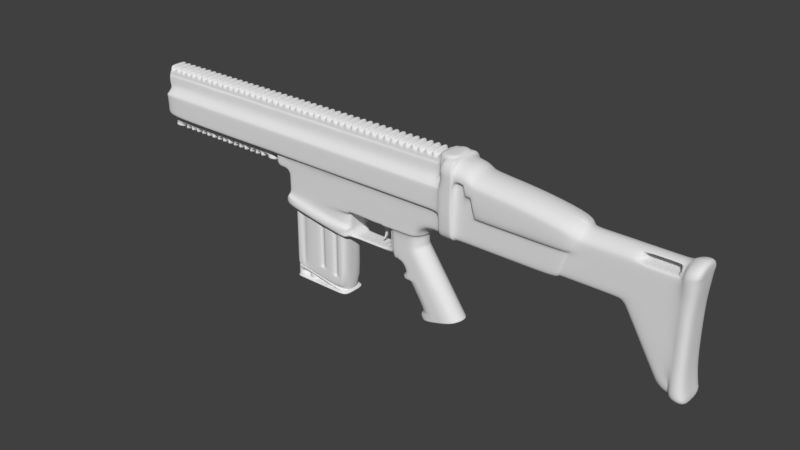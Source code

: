 # Source: Scar-H.blend  (saved by Blender 2.79.0; exported with 4.5.12 LTS)
import bpy
from mathutils import Matrix  # noqa: F401  (used for matrix-valued properties, if any)

bpy.ops.wm.read_factory_settings(use_empty=True)
scene = bpy.context.scene
scene.name = 'Scene'

# ---- collections
col_collection_1 = bpy.data.collections.new('Collection 1'); scene.collection.children.link(col_collection_1)

# ---- node groups
ng_auto_smooth = bpy.data.node_groups.new('Auto Smooth', 'GeometryNodeTree')
_s = ng_auto_smooth.interface.new_socket(name='Geometry', in_out='OUTPUT', socket_type='NodeSocketGeometry')
_s = ng_auto_smooth.interface.new_socket(name='Geometry', in_out='INPUT', socket_type='NodeSocketGeometry')
_s = ng_auto_smooth.interface.new_socket(name='Angle', in_out='INPUT', socket_type='NodeSocketFloat')
_s.subtype = 'ANGLE'
_s.min_value = 0.0
_s.max_value = 3.142
ng_auto_smooth.is_modifier = True
_N = ng_auto_smooth.nodes; _L = ng_auto_smooth.links
n0 = _N.new('NodeGroupOutput'); n0.name = 'Group Output'; n0.location = (480, -100)
n1 = _N.new('NodeGroupInput'); n1.name = 'Group Input'; n1.location = (-420, -300)
n2 = _N.new('NodeGroupInput'); n2.name = 'Group Input.001'; n2.location = (-60, -100)
n3 = _N.new('GeometryNodeSetShadeSmooth'); n3.name = 'Set Shade Smooth'; n3.location = (120, -100)
n3.domain = 'EDGE'
n4 = _N.new('GeometryNodeSetShadeSmooth'); n4.name = 'Set Shade Smooth.001'; n4.location = (300, -100)
n5 = _N.new('GeometryNodeInputMeshEdgeAngle'); n5.name = 'Edge Angle'; n5.location = (-420, -220)
n6 = _N.new('GeometryNodeInputEdgeSmooth'); n6.name = 'Is Edge Smooth'; n6.location = (-60, -160)
n7 = _N.new('GeometryNodeInputShadeSmooth'); n7.name = 'Is Face Smooth'; n7.location = (-240, -340)
n8 = _N.new('FunctionNodeBooleanMath'); n8.name = 'Boolean Math'; n8.location = (-60, -220)
n9 = _N.new('FunctionNodeCompare'); n9.name = 'Compare'; n9.location = (-240, -180)
n9.operation = 'LESS_EQUAL'
_L.new(n5.outputs[0], n9.inputs[0])
_L.new(n4.outputs[0], n0.inputs[0])
_L.new(n1.outputs[1], n9.inputs[1])
_L.new(n9.outputs[0], n8.inputs[0])
_L.new(n7.outputs[0], n8.inputs[1])
_L.new(n2.outputs[0], n3.inputs[0])
_L.new(n6.outputs[0], n3.inputs[1])
_L.new(n3.outputs[0], n4.inputs[0])
_L.new(n8.outputs[0], n3.inputs[2])
n0.is_active_output = True

# ---- world
world_world = bpy.data.worlds.new('World'); scene.world = world_world
world_world.color = (0.05088, 0.05088, 0.05088)
world_world.use_sun_shadow = False
world_world.sun_shadow_jitter_overblur = 0.0
world_world.cycles.sampling_method = 'MANUAL'

# ---- meshes
me_cylinder_008 = bpy.data.meshes.new('Cylinder.008')
me_cylinder_008.from_pydata([(-0.2671, -0.003227, 0.0001502), (0.08729, -0.03373, 6.346e-05), (-0.2671, -0.02951, -0.04567), (0.08729, -0.04483, -0.01929), (-0.2671, -0.08232, -0.04582), (0.08729, -0.06715, -0.01936), (-0.2671, -0.1089, -0.0001502), (0.08729, -0.07836, -6.346e-05), (-0.2671, -0.08258, 0.04567), (0.08729, -0.06726, 0.01929), (-0.2671, -0.02977, 0.04582), (0.08729, -0.04494, 0.01936), (-0.3141, -0.01822, 0.0001076), (-0.3141, -0.03704, -0.0327), (-0.3141, -0.07486, -0.03281), (-0.3141, -0.09386, -0.0001076), (-0.3141, -0.07505, 0.0327), (-0.3141, -0.03723, 0.03281), (-0.496, -0.0282, 7.92e-05), (-0.496, -0.04205, -0.02408), (-0.496, -0.0699, -0.02415), (-0.496, -0.08389, -7.921e-05), (-0.496, -0.07004, 0.02408), (-0.496, -0.04219, 0.02415), (-0.5833, -0.05604, -3.696e-09), (0.08729, -0.05604, 4.321e-09), (-0.5749, -0.05412, 5.468e-06), (-0.5749, -0.05509, 0.001669), (-0.5749, -0.05701, 0.001663), (-0.5749, -0.05797, -5.475e-06), (-0.5749, -0.057, -0.001669), (-0.5749, -0.05508, -0.001663), (0.04579, 0.002794, 0.0001674), (0.07072, 0.002794, 0.0001674), (0.07072, -0.02648, -0.05087), (0.04579, -0.02648, -0.05087), (0.07072, -0.08532, -0.05104), (0.04579, -0.08532, -0.05104), (0.07072, -0.1149, -0.0001674), (0.04579, -0.1149, -0.0001674), (0.07072, -0.08561, 0.05087), (0.04579, -0.08561, 0.05087), (0.07072, -0.02677, 0.05104), (0.04579, -0.02677, 0.05104), (0.04579, -0.006378, 0.0001413), (0.07072, -0.006378, 0.0001413), (0.07072, -0.03109, -0.04294), (0.04579, -0.03109, -0.04294), (0.07072, -0.08075, -0.04308), (0.04579, -0.08075, -0.04308), (0.07072, -0.1057, -0.0001413), (0.04579, -0.1057, -0.0001413), (0.07072, -0.081, 0.04294), (0.04579, -0.081, 0.04294), (0.07072, -0.03133, 0.04308), (0.04579, -0.03133, 0.04308), (0.08729, -0.02648, -0.05087), (0.08729, 0.002794, 0.0001674), (0.08729, -0.08532, -0.05104), (0.08729, -0.1149, -0.0001673), (0.08729, -0.08561, 0.05087), (0.08729, -0.02677, 0.05104), (0.08729, -0.04713, -0.01534), (0.08729, -0.0383, 5.048e-05), (0.08729, -0.06487, -0.0154), (0.08729, -0.07379, -5.047e-05), (0.08729, -0.06496, 0.01534), (0.08729, -0.04721, 0.0154), (0.08136, -0.04483, -0.01929), (0.08136, -0.03373, 6.346e-05), (0.08136, -0.06715, -0.01936), (0.08136, -0.07836, -6.346e-05), (0.08136, -0.06726, 0.01929), (0.08136, -0.04494, 0.01936), (0.08136, -0.04713, -0.01534), (0.08136, -0.0383, 5.048e-05), (0.08136, -0.06487, -0.0154), (0.08136, -0.07379, -5.047e-05), (0.08136, -0.06496, 0.01534), (0.08136, -0.04721, 0.0154), (-0.393, -0.03866, 0.03032), (-0.393, -0.07361, 0.03022), (-0.393, -0.09099, -9.941e-05), (-0.393, -0.07343, -0.03032), (-0.393, -0.03848, -0.03022), (-0.393, -0.02109, 9.94e-05)], [], [(33, 57, 56, 34), (37, 39, 6, 4), (41, 43, 10, 8), (38, 59, 60, 40), (43, 32, 0, 10), (64, 62, 25), (2, 4, 14, 13), (35, 37, 4, 2), (81, 80, 23, 22), (8, 10, 17, 16), (0, 2, 13, 12), (4, 6, 15, 14), (10, 0, 12, 17), (6, 8, 16, 15), (27, 26, 24), (83, 82, 21, 20), (85, 84, 19, 18), (80, 85, 18, 23), (82, 81, 22, 21), (84, 83, 20, 19), (29, 28, 24), (31, 30, 24), (28, 27, 24), (30, 29, 24), (26, 31, 24), (67, 66, 25), (62, 63, 25), (65, 64, 25), (63, 67, 25), (66, 65, 25), (18, 19, 31, 26), (20, 21, 29, 30), (22, 23, 27, 28), (19, 20, 30, 31), (21, 22, 28, 29), (23, 18, 26, 27), (56, 58, 36, 34), (43, 41, 53, 55), (61, 57, 33, 42), (34, 36, 48, 46), (6, 39, 41, 8), (35, 32, 44, 47), (60, 61, 42, 40), (32, 43, 55, 44), (58, 59, 38, 36), (40, 42, 54, 52), (0, 32, 35, 2), (39, 37, 49, 51), (46, 48, 49, 47), (54, 45, 44, 55), (51, 50, 52, 53), (52, 54, 55, 53), (48, 50, 51, 49), (44, 45, 46, 47), (41, 39, 51, 53), (33, 34, 46, 45), (37, 35, 47, 49), (36, 38, 50, 48), (38, 40, 52, 50), (42, 33, 45, 54), (1, 3, 56, 57), (3, 5, 58, 56), (5, 7, 59, 58), (7, 9, 60, 59), (9, 11, 61, 60), (11, 1, 57, 61), (63, 62, 74, 75), (1, 11, 73, 69), (65, 66, 78, 77), (5, 3, 68, 70), (11, 9, 72, 73), (64, 65, 77, 76), (75, 74, 68, 69), (74, 76, 70, 68), (76, 77, 71, 70), (77, 78, 72, 71), (78, 79, 73, 72), (79, 75, 69, 73), (7, 5, 70, 71), (66, 67, 79, 78), (62, 64, 76, 74), (9, 7, 71, 72), (67, 63, 75, 79), (3, 1, 69, 68), (13, 14, 83, 84), (15, 16, 81, 82), (17, 12, 85, 80), (12, 13, 84, 85), (14, 15, 82, 83), (16, 17, 80, 81)])
me_cylinder_008.polygons.foreach_set('use_smooth', [True] * 90)
me_cylinder_008.use_remesh_preserve_volume = False
me_cylinder_008.use_remesh_preserve_attributes = False
me_cylinder_008.use_mirror_vertex_groups = False
me_cylinder_008.update()
me_cube = bpy.data.meshes.new('Cube')
me_cube.from_pydata([(-0.3638, -0.1475, -0.7249), (-0.3178, -0.1475, -0.7527), (-0.3159, -0.1475, -0.7336), (-0.3199, -0.1399, -0.7312), (-0.3638, -0.1475, -0.8669), (-0.3178, -0.1475, -0.8669), (-0.1969, -0.1475, -0.7551), (-0.3548, -0.1399, -0.7249), (-0.1925, -0.1399, -0.7543), (-0.3638, 0.0, -0.7249), (-0.3638, 0.0, -0.8669), (-0.3106, -0.1607, -0.8669), (-0.3775, -0.1607, -0.8669), (-0.3178, -0.07373, -0.8669), (-0.3178, -0.07373, -0.7527), (0.2531, -0.1475, -0.8527), (0.3602, -0.1475, -0.8556), (-0.3182, -0.1399, -0.7264), (-0.3556, -0.1399, -0.7197), (-0.1916, -0.1399, -0.7492), (-0.3775, 0.0, -0.8669), (-0.3775, -0.1607, -0.8908), (-0.3106, -0.1607, -0.8908), (0.2531, -0.1475, -0.8669), (0.2385, -0.1607, -0.8669), (0.2531, -0.07373, -0.8527), (0.2531, -0.07373, -0.8669), (0.3492, -0.1399, -0.852), (0.3602, -0.1475, -0.8669), (-0.3548, 0.0, -0.7249), (-0.3124, -0.1475, -0.724), (-0.3556, 0.0, -0.7196), (0.3484, -0.1399, -0.8467), (-0.1952, -0.1475, -0.7451), (-0.3775, 0.0, -0.8908), (0.2385, -0.1607, -0.8908), (-0.3178, 0.0, -0.8908), (0.3736, -0.1607, -0.8669), (0.3602, 0.0, -0.8669), (0.3492, 0.0, -0.8519), (0.3484, 0.0, -0.8466), (0.3602, -0.1475, -0.8453), (0.3736, -0.1607, -0.8908), (0.2385, 0.0, -0.8908), (0.3736, 0.0, -0.8669), (0.3602, 0.0, -0.8556), (0.3602, 0.0, -0.8453), (0.3602, -0.1475, 0.2056), (0.2498, -0.1475, -0.01357), (0.2526, -0.1475, -0.02128), (0.2453, -0.1475, -0.684), (0.2377, -0.1475, -0.6898), (0.228, -0.1475, -0.6942), (0.2196, -0.1475, -0.695), (0.2112, -0.1475, -0.6942), (0.2014, -0.1475, -0.6898), (0.1938, -0.1475, -0.684), (0.1893, -0.1475, -0.6771), (0.1865, -0.1475, -0.6694), (0.1855, -0.1475, -0.6613), (0.06219, -0.1475, -0.6185), (0.04635, -0.1475, -0.647), (0.03657, -0.1475, -0.6513), (0.02817, -0.1475, -0.6521), (0.01977, -0.1475, -0.6513), (0.00999, -0.1475, -0.647), (-0.002108, -0.1475, -0.6343), (-0.0049, -0.1475, -0.6266), (-0.005847, -0.1475, -0.6185), (0.3736, 0.0, -0.8908), (-0.3015, -0.1475, 0.2056), (-0.3852, 0.0, 0.04956), (-0.3477, 0.0, 0.2056), (0.3602, 0.0, 0.2056), (-0.2057, -0.1475, 0.2056), (0.00999, -0.1475, -0.0008866), (0.01977, -0.1475, 0.003458), (0.02817, -0.1475, 0.00427), (0.03657, -0.1475, 0.003458), (0.04635, -0.1475, -0.0008865), (0.05395, -0.1475, -0.006661), (0.1865, -0.1475, -0.02128), (0.1893, -0.1475, -0.01357), (0.1938, -0.1475, -0.006661), (0.2014, -0.1475, -0.0008865), (0.2112, -0.1475, 0.003458), (0.2196, -0.1475, 0.00427), (0.228, -0.1475, 0.003458), (0.2377, -0.1475, -0.0008866), (0.2453, -0.1475, -0.006661), (-0.237, -0.1287, 0.2056), (-0.2703, -0.1287, 0.2056), (-0.1028, -0.07247, -0.8669), (-0.1028, -0.07247, -0.7636), (-0.1217, -0.1173, -0.7636), (-0.1217, -0.1173, -0.8669), (-0.1667, -0.1356, -0.7636), (-0.1667, -0.1356, -0.8669), (-0.2115, -0.1168, -0.7636), (-0.2115, -0.1168, -0.8669), (-0.2299, -0.07173, -0.7636), (-0.2299, -0.07173, -0.8669), (0.1831, -0.07247, -0.8669), (0.1831, -0.07247, -0.8125), (0.1642, -0.1173, -0.8125), (0.1642, -0.1173, -0.8669), (0.1192, -0.1356, -0.8125), (0.1192, -0.1356, -0.8669), (0.07439, -0.1168, -0.8125), (0.07439, -0.1168, -0.8669), (0.05604, -0.07173, -0.8125), (0.05604, -0.07173, -0.8669), (0.2384, -0.1287, -0.0294), (0.2196, -0.1237, -0.0294), (0.2196, -0.1237, -0.6613), (0.238, -0.1296, -0.02128), (0.2196, -0.1246, -0.02128), (0.2536, -0.1475, -0.0294), (0.2196, -0.1246, -0.6694), (0.238, -0.1296, -0.6694), (0.2007, -0.1287, -0.0294), (0.2011, -0.1296, -0.02128), (0.2366, -0.132, -0.01357), (0.2196, -0.1274, -0.01357), (0.2526, -0.1475, -0.6694), (0.2196, -0.1274, -0.6771), (0.2366, -0.132, -0.6771), (0.2011, -0.1296, -0.6694), (0.1855, -0.1475, -0.0294), (0.2025, -0.132, -0.01357), (0.2343, -0.1359, -0.006661), (0.2196, -0.1319, -0.006661), (0.2498, -0.1475, -0.6771), (0.2196, -0.1319, -0.684), (0.2343, -0.1359, -0.684), (0.2025, -0.132, -0.6771), (0.2048, -0.1359, -0.006661), (0.2313, -0.141, -0.0008866), (0.2196, -0.1379, -0.0008865), (0.2196, -0.1379, -0.6898), (0.2313, -0.141, -0.6898), (0.2048, -0.1359, -0.684), (0.2078, -0.141, -0.0008865), (0.2078, -0.141, -0.6898), (0.02817, -0.1237, -0.0294), (0.04705, -0.1287, -0.0294), (0.009287, -0.1287, -0.0294), (0.009287, -0.1287, -0.6185), (0.04658, -0.1296, -0.02128), (0.02817, -0.1246, -0.02128), (0.06219, -0.1475, -0.0294), (0.02817, -0.1246, -0.6266), (0.04658, -0.1296, -0.6266), (-0.005847, -0.1475, -0.0294), (0.00976, -0.1296, -0.02128), (0.00976, -0.1296, -0.6266), (0.04519, -0.132, -0.01357), (0.02817, -0.1274, -0.01357), (0.06124, -0.1475, -0.02128), (0.06124, -0.1475, -0.6266), (0.02817, -0.1274, -0.6343), (0.04519, -0.132, -0.6343), (-0.0049, -0.1475, -0.02128), (0.01116, -0.132, -0.01357), (0.01116, -0.132, -0.6343), (0.04294, -0.1359, -0.006661), (0.02817, -0.1319, -0.006661), (0.05845, -0.1475, -0.01357), (0.05845, -0.1475, -0.6343), (0.02817, -0.1319, -0.6412), (0.04294, -0.1359, -0.6412), (-0.002108, -0.1475, -0.01357), (0.01341, -0.1359, -0.006661), (0.01341, -0.1359, -0.6412), (0.03995, -0.141, -0.0008865), (0.02817, -0.1379, -0.0008865), (0.05395, -0.1475, -0.6412), (0.02817, -0.1379, -0.647), (0.03995, -0.141, -0.647), (0.002389, -0.1475, -0.006661), (0.002389, -0.1475, -0.6412), (0.01639, -0.141, -0.0008866), (0.01639, -0.141, -0.647), (0.1063, -0.1475, -0.7995), (0.1206, -0.1475, 0.2056), (-0.3638, -0.07797, -0.2032), (-0.2048, -0.1475, -0.7379), (-0.237, -0.1287, -0.7323), (-0.3006, -0.1475, -0.7208), (-0.2703, -0.1287, -0.7263), (0.2384, -0.1287, -0.6613), (0.2536, -0.1475, -0.6613), (0.2007, -0.1287, -0.6613), (0.02817, -0.1237, -0.6185), (0.04705, -0.1287, -0.6185), (-0.3638, 0.0, -0.2032), (-0.3638, -0.1475, -0.7147), (-0.3638, -0.1475, 0.2056), (-0.3638, 0.0, -0.7147), (-0.3638, -0.07797, 0.2056), (-0.3852, -0.04332, 0.04956), (-0.3852, -0.04332, 0.2056), (-0.3852, -0.07797, 0.2056), (-0.3852, -0.07797, -0.2032), (-0.3852, 0.0, -0.2032), (-0.3961, 0.0, 0.2056), (-0.3961, 0.0, 0.04956), (-0.3961, -0.04332, 0.2056), (-0.3961, -0.04332, 0.04956), (-0.3852, -0.04332, 0.1168), (-0.3852, -0.04332, 0.1383), (-0.3961, -0.04332, 0.1168), (-0.3961, -0.04332, 0.1383), (-0.3888, 0.0, 0.04956), (-0.3909, -0.04332, 0.1168), (-0.3909, -0.04332, 0.1383), (-0.3961, 0.0, 0.1168), (-0.3961, 0.0, 0.1383), (-0.3909, 0.0, 0.1168), (-0.3909, 0.0, 0.1383), (0.3435, 0.0, 0.2056), (-0.3477, -0.1189, 0.2056), (-0.3477, 0.0, -0.7034), (-0.1629, -0.1189, 0.2056), (0.3435, -0.1189, 0.2056), (-0.3477, -0.1189, -0.7034), (-0.1629, -0.1189, -0.7034), (0.3435, 0.0, -0.7034), (0.3435, -0.1189, -0.7034), (-0.3638, -0.1144, -0.7147)], [], [(0, 1, 2), (2, 3, 7, 0), (0, 4, 5, 1), (2, 1, 6), (3, 2, 6, 8), (4, 0, 9, 10), (11, 5, 4, 12), (1, 5, 13, 14), (1, 15, 16, 6), (17, 18, 7, 3), (19, 17, 3, 8), (4, 10, 20, 12), (11, 12, 21, 22), (23, 5, 11, 24), (15, 1, 14, 25), (5, 23, 26, 13), (25, 14, 13, 26), (8, 6, 16, 27), (23, 28, 16, 15), (29, 9, 0, 7), (17, 30, 196, 18), (18, 31, 29, 7), (32, 19, 8, 27), (12, 20, 34, 21), (24, 11, 22, 35), (34, 36, 22, 21), (23, 24, 37, 28), (23, 15, 25, 26), (28, 38, 45, 16), (27, 16, 45, 39), (30, 17, 19, 33), (18, 196, 229), (32, 27, 39, 40), (33, 19, 32, 41, 183), (37, 24, 35, 42), (36, 43, 35, 22), (28, 37, 44, 38), (30, 33, 186, 188), (30, 188, 196), (40, 46, 41, 32), (44, 37, 42, 69), (43, 69, 42, 35), (188, 70, 197, 196), (195, 185, 203, 204), (189, 188, 186, 187), (187, 186, 74, 90), (188, 189, 91, 70), (224, 220, 227, 228), (187, 90, 91, 189), (74, 184, 223), (223, 224, 228, 226), (112, 115, 116, 113), (190, 114, 118, 119), (117, 49, 115, 112), (113, 116, 121, 120), (115, 122, 123, 116), (191, 190, 119, 124), (119, 118, 125, 126), (114, 192, 127, 118), (49, 48, 122, 115), (120, 121, 81, 128), (116, 123, 129, 121), (122, 130, 131, 123), (124, 119, 126, 132), (126, 125, 133, 134), (118, 127, 135, 125), (192, 59, 58, 127), (48, 89, 130, 122), (121, 129, 82, 81), (123, 131, 136, 129), (130, 137, 138, 131), (132, 126, 134, 50), (134, 133, 139, 140), (125, 135, 141, 133), (127, 58, 57, 135), (89, 88, 137, 130), (129, 136, 83, 82), (131, 138, 142, 136), (137, 87, 86, 138), (51, 50, 134, 140), (140, 139, 53, 52), (133, 141, 143, 139), (135, 57, 56, 141), (88, 87, 137), (84, 83, 136, 142), (138, 86, 85, 142), (52, 51, 140), (139, 143, 54, 53), (56, 55, 143, 141), (47, 89, 48), (85, 84, 142), (186, 180, 66), (55, 54, 143), (47, 88, 89), (65, 180, 186), (144, 145, 148, 149), (193, 151, 152, 194), (146, 144, 149, 154), (147, 155, 151, 193), (149, 148, 156, 157), (145, 150, 158, 148), (194, 152, 159, 60), (151, 160, 161, 152), (153, 146, 154, 162), (68, 67, 155, 147), (154, 149, 157, 163), (155, 164, 160, 151), (157, 156, 165, 166), (148, 158, 167, 156), (152, 161, 168, 159), (160, 169, 170, 161), (48, 49, 47), (162, 154, 163, 171), (67, 66, 164, 155), (163, 157, 166, 172), (164, 173, 169, 160), (166, 165, 174, 175), (156, 167, 80, 165), (49, 117, 47), (76, 74, 75), (161, 170, 176, 168), (169, 177, 178, 170), (75, 74, 179), (171, 179, 74), (171, 163, 172, 179), (66, 180, 173, 164), (172, 166, 175, 181), (173, 182, 177, 169), (175, 174, 78, 77), (80, 79, 174, 165), (162, 171, 74), (153, 162, 74), (61, 176, 170, 178), (177, 63, 62, 178), (184, 79, 80), (80, 167, 82, 83), (75, 179, 172, 181), (180, 65, 182, 173), (181, 175, 77, 76), (182, 64, 63, 177), (79, 78, 174), (158, 81, 82, 167), (150, 128, 81, 158), (62, 61, 178), (62, 63, 186, 33, 183), (60, 59, 128, 150), (76, 75, 181), (65, 64, 182), (183, 61, 62), (68, 186, 67), (66, 67, 186), (92, 93, 94, 95), (95, 94, 96, 97), (97, 96, 98, 99), (99, 98, 100, 101), (102, 103, 104, 105), (105, 104, 106, 107), (107, 106, 108, 109), (109, 108, 110, 111), (87, 88, 47), (87, 47, 86), (74, 76, 77), (59, 60, 159, 58), (58, 159, 168, 57), (176, 183, 168), (176, 61, 183), (65, 186, 64), (191, 124, 41), (124, 132, 41), (132, 50, 41), (50, 51, 41), (51, 52, 41), (52, 53, 41), (186, 63, 64), (78, 184, 74, 77), (53, 54, 183, 41), (86, 47, 184, 85), (184, 78, 79), (184, 80, 83), (85, 184, 84), (84, 184, 83), (54, 55, 183), (55, 56, 183), (168, 183, 57), (183, 56, 57), (47, 117, 191, 41), (74, 186, 68, 153), (153, 68, 147, 146), (145, 194, 60, 150), (146, 147, 193, 144), (144, 193, 194, 145), (120, 128, 59, 192), (113, 120, 192, 114), (117, 112, 190, 191), (112, 113, 114, 190), (185, 199, 202, 203), (199, 185, 229, 196, 197), (213, 200, 208, 206), (199, 72, 201), (203, 209, 200), (200, 71, 204, 203), (202, 199, 201), (212, 207, 205, 217), (215, 201, 207, 212), (200, 214, 211, 208), (215, 212, 217, 219), (208, 211, 216, 206), (214, 215, 219, 218), (210, 209, 203, 202), (201, 210, 202), (209, 210, 215, 214), (200, 209, 214), (210, 201, 215), (71, 200, 213), (211, 214, 218, 216), (197, 70, 221), (46, 73, 47, 41), (227, 222, 226, 228), (47, 224, 184), (221, 91, 90, 223), (47, 73, 220, 224), (72, 221, 225, 222), (70, 91, 221), (201, 72, 205, 207), (72, 199, 221), (199, 197, 221), (221, 223, 226, 225), (222, 225, 226), (224, 223, 184), (90, 74, 223), (185, 195, 198, 229), (31, 18, 229, 198)])
me_cube.polygons.foreach_set('use_smooth', [True] * 232)
_k = {(92, 93): 1.0, (93, 94): 1.0, (92, 95): 1.0, (94, 96): 1.0, (95, 97): 1.0, (96, 98): 1.0, (97, 99): 1.0, (98, 100): 1.0, (100, 101): 1.0, (99, 101): 1.0, (102, 103): 1.0, (103, 104): 1.0, (102, 105): 1.0, (104, 106): 1.0, (105, 107): 1.0, (106, 108): 1.0, (107, 109): 1.0, (108, 110): 1.0, (110, 111): 1.0, (109, 111): 1.0}
me_cube.attributes.new('crease_edge', 'FLOAT', 'EDGE').data.foreach_set('value', [_k.get((min(e.vertices), max(e.vertices)), 0.0) for e in me_cube.edges])
me_cube.use_remesh_preserve_volume = False
me_cube.use_remesh_preserve_attributes = False
me_cube.use_mirror_vertex_groups = False
me_cube.update()
me_cube_002 = bpy.data.meshes.new('Cube.002')
me_cube_002.from_pydata([(0.8441, -0.174, 0.2586), (-0.7384, 0.0, 0.2586), (1.403, -0.174, 0.2586), (1.57, -0.174, 0.2586), (0.986, -0.174, 0.2586), (1.731, -0.174, 0.2586), (2.987, -0.1589, 0.2458), (1.731, -0.174, 0.6402), (2.576, -0.2191, 0.56), (1.902, -0.174, 0.2569), (2.526, -0.174, 0.3108), (2.544, -0.2191, 0.311), (1.904, -0.174, 0.3108), (1.731, -0.174, 0.3108), (1.57, -0.2372, 0.3107), (1.061, -0.174, 0.2586), (1.731, -0.2191, 0.6402), (3.006, -0.1589, 0.3108), (-0.7384, -0.1351, 0.2586), (1.731, -0.174, 0.5206), (1.731, -0.2405, 0.6939), (3.564, -0.1589, 0.3108), (4.135, -0.1589, 0.2458), (4.135, -0.1589, 0.3108), (3.739, -0.1589, 0.3108), (3.739, -0.1589, 0.2458), (3.918, -0.1589, 0.3108), (3.918, -0.1589, 0.2458), (3.038, -0.1588, 0.3112), (3.025, -0.1589, 0.2458), (3.918, -0.1589, 0.4179), (3.564, -0.1589, 0.4179), (4.156, -0.1802, 0.2652), (4.156, -0.1889, 0.3334), (4.278, 0.0, 0.265), (4.284, 0.0, 0.3319), (4.284, -0.1889, 0.3319), (1.731, -0.2383, 0.5205), (1.731, -0.2394, 0.6401), (3.039, -0.2191, 0.3111), (1.987, -0.2191, 0.6122), (1.939, -0.2191, 0.6337), (1.852, -0.2191, 0.6786), (1.892, -0.2191, 0.6636), (3.082, -0.2191, 0.4747), (1.731, -0.2372, 0.3107), (1.731, -0.2191, 0.6939), (1.57, -0.2385, 0.54), (1.57, -0.2394, 0.6401), (3.006, -0.174, 0.3108), (3.739, 0.0, 0.5425), (3.564, 0.0, 0.5425), (4.135, 0.0, 0.5425), (3.918, 0.0, 0.5425), (3.101, 0.0, 0.5423), (1.901, 0.0, 0.7969), (1.989, 0.0, 0.7492), (1.946, 0.0, 0.7687), (3.117, 0.0, 0.6077), (1.57, -0.2405, 0.6939), (1.707, 0.0, 0.8413), (1.707, -0.1515, 0.8413), (1.57, -0.1515, 0.6939), (1.57, -0.1509, 0.5817), (0.986, -0.2187, 0.3107), (1.525, -0.1515, 0.7282), (1.525, -0.1509, 0.5817), (1.525, 0.0, 0.8687), (1.525, -0.1515, 0.8687), (1.707, 0.0, 0.8687), (1.707, -0.1515, 0.8687), (2.597, 0.0, 0.6953), (2.582, -0.2116, 0.595), (2.587, -0.1897, 0.6276), (2.591, -0.1549, 0.6557), (2.594, -0.1094, 0.6772), (2.596, -0.05657, 0.6907), (1.731, 0.0, 0.8413), (1.731, -0.2116, 0.7294), (1.731, -0.1897, 0.7624), (1.731, -0.1549, 0.7908), (1.731, -0.1094, 0.8126), (1.731, -0.05657, 0.8263), (4.156, -0.1969, 0.4439), (4.156, 0.0, 0.5809), (4.156, -0.19, 0.4794), (4.156, -0.1686, 0.5124), (4.156, -0.1342, 0.5408), (4.156, -0.08912, 0.5626), (4.156, -0.03649, 0.5763), (4.306, 0.0, 0.6051), (4.295, -0.199, 0.4665), (4.306, -0.05149, 0.6004), (4.305, -0.09948, 0.5866), (4.303, -0.1407, 0.5645), (4.301, -0.1723, 0.5358), (4.298, -0.1922, 0.5024), (1.731, -0.1515, 0.8413), (1.731, -0.1772, 0.8299), (1.731, -0.196, 0.8126), (1.731, -0.2145, 0.7908), (1.731, -0.2286, 0.7624), (1.731, -0.2375, 0.7294), (1.57, -0.1515, 0.8413), (1.57, -0.2375, 0.7294), (1.57, -0.2286, 0.7624), (1.57, -0.2145, 0.7908), (1.57, -0.196, 0.8126), (1.57, -0.1772, 0.8299), (3.918, -0.04932, 0.533), (4.135, -0.1589, 0.4179), (4.135, -0.04932, 0.533), (4.135, -0.0947, 0.5119), (4.135, -0.1295, 0.4844), (4.135, -0.1514, 0.4523), (3.564, -0.04932, 0.533), (3.564, -0.0947, 0.5119), (3.564, -0.1295, 0.4844), (3.564, -0.1514, 0.4523), (3.739, -0.1589, 0.4179), (3.735, -0.1493, 0.4553), (3.739, -0.04932, 0.533), (3.067, -0.1589, 0.4176), (3.076, -0.1514, 0.452), (3.084, -0.1295, 0.4841), (3.092, -0.09472, 0.5116), (3.097, -0.04933, 0.5328), (1.894, -0.2116, 0.6981), (1.896, -0.1897, 0.7302), (1.898, -0.1549, 0.7579), (1.9, -0.1094, 0.7791), (1.901, -0.05657, 0.7924), (1.989, -0.05657, 0.7446), (1.989, -0.1094, 0.7309), (1.989, -0.1549, 0.7091), (1.988, -0.1897, 0.6807), (1.988, -0.2116, 0.6477), (1.946, -0.05657, 0.7641), (1.945, -0.1094, 0.7506), (1.944, -0.1549, 0.7291), (1.942, -0.1897, 0.7012), (1.941, -0.2116, 0.6687), (1.852, 0.0, 0.8156), (1.852, -0.2116, 0.7141), (1.852, -0.1897, 0.7471), (1.852, -0.1549, 0.7755), (1.852, -0.1094, 0.7973), (1.852, -0.05657, 0.811), (3.116, -0.05657, 0.6032), (3.113, -0.1094, 0.5899), (3.107, -0.1549, 0.5687), (3.1, -0.1897, 0.5412), (3.091, -0.2116, 0.5091), (1.707, -0.2372, 0.3107), (1.707, -0.2385, 0.5387), (1.707, -0.2394, 0.6401), (1.707, -0.2405, 0.6939), (1.707, -0.2375, 0.7294), (1.707, -0.2286, 0.7624), (1.707, -0.2145, 0.7908), (1.707, -0.196, 0.8126), (1.707, -0.1772, 0.8299), (1.731, 0.0, 0.8263), (4.296, 0.0, 0.4665), (1.885, -0.174, 0.5206), (1.869, -0.174, 0.5345), (1.875, -0.174, 0.5247), (2.001, -0.174, 0.3108), (1.984, -0.174, 0.3246), (1.99, -0.174, 0.3148), (1.869, -0.2191, 0.5345), (1.885, -0.2191, 0.5206), (1.875, -0.2191, 0.5247), (1.984, -0.2191, 0.3246), (2.001, -0.2191, 0.3108), (1.99, -0.2191, 0.3148), (1.855, -0.174, 0.6215), (1.833, -0.174, 0.6402), (1.848, -0.174, 0.6347), (1.943, -0.174, 0.5021), (1.92, -0.174, 0.5206), (1.934, -0.174, 0.5152), (1.833, -0.2191, 0.6402), (1.855, -0.2191, 0.6215), (1.848, -0.2191, 0.6347), (1.92, -0.2191, 0.5206), (1.943, -0.2191, 0.5021), (1.934, -0.2191, 0.5152), (2.279, -0.2191, 0.5886), (2.282, -0.2116, 0.6238), (2.285, -0.1897, 0.6566), (2.287, -0.1549, 0.6849), (2.289, -0.1094, 0.7065), (2.29, -0.05657, 0.7201), (2.29, 0.0, 0.7247), (3.746, -0.1524, 0.4479), (4.056, -0.1529, 0.4453), (3.76, -0.1529, 0.4453), (3.918, -0.1529, 0.4453), (3.746, -0.09549, 0.5113), (3.735, -0.1049, 0.5038), (3.735, 0.0, 0.4553), (4.088, -0.1417, 0.4665), (4.09, -0.1328, 0.4796), (4.08, -0.1049, 0.5038), (4.069, -0.09549, 0.5113), (4.08, -0.1493, 0.4553), (3.735, 0.0, 0.5038), (3.76, -0.09043, 0.5139), (3.918, 0.0, 0.4453), (3.76, 0.0, 0.4453), (4.056, 0.0, 0.4453), (4.088, -0.119, 0.4927), (4.088, 0.0, 0.4665), (4.069, -0.1524, 0.4479), (3.728, -0.1417, 0.4665), (3.918, -0.09043, 0.5139), (3.746, 0.0, 0.4479), (4.056, -0.09043, 0.5139), (3.725, -0.1328, 0.4796), (3.728, -0.119, 0.4927), (3.746, 0.0, 0.5113), (4.09, 0.0, 0.4796), (4.08, 0.0, 0.5038), (4.069, 0.0, 0.5113), (4.08, 0.0, 0.4553), (3.76, 0.0, 0.5139), (4.088, 0.0, 0.4927), (4.069, 0.0, 0.4479), (3.728, 0.0, 0.4665), (3.918, 0.0, 0.5139), (4.056, 0.0, 0.5139), (3.725, 0.0, 0.4796), (3.728, 0.0, 0.4927), (-0.7353, -0.1492, 0.2586), (-0.7137, -0.1691, 0.2586), (3.234, -0.1588, 0.3111), (3.273, 0.0, 0.5424), (3.271, -0.04933, 0.5329), (3.267, -0.09471, 0.5117), (3.262, -0.1295, 0.4842), (3.257, -0.1514, 0.4521), (3.251, -0.1589, 0.4177), (0.8441, -0.2187, 0.2586), (0.7825, -0.2187, 0.2586), (0.3663, -0.2187, 0.2586), (-0.5503, -0.2187, 0.2586), (1.403, -0.2187, 0.2586), (0.7448, -0.2187, 0.2586), (0.5738, -0.2187, 0.2586), (0.2853, -0.2187, 0.2586), (0.986, -0.2187, 0.2586), (1.306, -0.2187, 0.2586), (1.061, -0.2187, 0.2586), (-0.8155, -0.1857, 0.2586), (-0.8155, 0.0, 0.2586), (1.57, -0.2187, 0.2586), (1.061, -0.2187, 0.3107), (0.8441, -0.1299, 0.6034), (-2.509, -0.2187, 0.2586), (-0.7586, -0.2187, 0.2586), (-0.7586, 0.0, 0.2586), (-1.66, -0.2187, 0.2586), (-1.66, -0.1857, 0.2586), (-2.509, 0.0, 0.522), (-2.509, -0.1857, 0.522), (0.7825, -0.1299, 0.6034), (0.3663, -0.1299, 0.6034), (-0.5503, -0.1299, 0.6034), (1.403, -0.1299, 0.6034), (0.7448, -0.1299, 0.6034), (0.5738, -0.1299, 0.6034), (0.2853, -0.1299, 0.6034), (0.986, -0.1299, 0.6034), (1.306, -0.1299, 0.6034), (1.061, -0.1299, 0.6034), (-2.509, 0.0, 0.6034), (-2.509, -0.09686, 0.6034), (1.57, -0.2187, 0.3107), (-2.509, -0.1299, 0.6034), (-0.7586, -0.1299, 0.6034), (-1.66, -0.1299, 0.6034), (0.9064, -0.1062, -0.1527), (1.264, 0.0, -1.139), (1.762, 0.0, -1.0), (1.713, 0.0, -0.9294), (1.127, 0.0, -0.7764), (1.021, 0.0, -0.5711), (1.292, 0.0, -0.1527), (1.414, 0.0, -0.03385), (0.8441, -0.174, -0.1154), (1.303, 0.0, -0.1154), (1.322, 0.0, -0.07937), (1.364, 0.0, -0.05274), (0.3663, -0.174, -0.1154), (0.3132, -0.174, -0.3374), (0.9064, -0.1424, -0.1527), (0.9064, 0.0, -0.4847), (0.7825, -0.1063, -0.1527), (0.8441, -0.1063, -0.1527), (0.8441, -0.174, -0.1527), (0.9064, -0.1062, -0.4847), (0.7825, -0.174, -0.1154), (0.7825, -0.174, 0.2586), (0.4042, -0.103, -0.4847), (0.4042, 0.0, -0.4847), (0.4036, 0.0, -0.4532), (0.3808, -0.1124, -0.4491), (0.3663, -0.174, 0.2586), (-0.5503, 0.0, -0.1154), (0.3389, -0.1311, -0.4223), (-0.5463, 0.0, -0.1875), (0.3599, -0.1218, -0.4388), (0.3218, -0.1404, -0.3988), (3.564, -0.1589, 0.2458), (0.3488, -0.1298, -0.4778), (0.3002, -0.1698, -0.4692), (0.2375, -0.1514, -0.4582), (0.2375, 0.0, -0.4582), (0.3488, 0.0, -0.4778), (0.3002, 0.0, -0.4692), (-0.5503, -0.174, 0.2586), (0.3218, 0.0, -0.3988), (0.3599, 0.0, -0.4388), (0.313, 0.0, -0.3388), (0.7825, 0.0, -0.1527), (0.8501, -0.1063, -0.2061), (0.7825, 0.0, -0.1585), (0.8284, -0.1063, -0.1684), (0.7454, 0.0, -0.4532), (0.8501, -0.1063, -0.3999), (0.7454, -0.1059, -0.4532), (0.825, -0.1062, -0.4291), (0.8501, -0.04892, -0.2061), (0.7825, -0.04892, -0.1527), (0.8284, -0.04892, -0.1684), (0.7454, -0.04871, -0.4532), (0.8501, -0.04892, -0.3999), (0.825, -0.04886, -0.4291), (0.7825, -0.174, -0.1527), (0.8084, 0.0, -0.1802), (0.82, 0.0, -0.2094), (0.8005, -0.04887, -0.4147), (0.82, 0.0, -0.3893), (0.8006, 0.0, -0.4147), (0.7454, -0.04871, -0.4393), (0.7454, 0.0, -0.4393), (0.3663, 0.0, -0.1548), (0.8084, -0.04892, -0.1802), (0.7825, -0.04892, -0.1585), (0.82, -0.04892, -0.2094), (0.82, -0.04892, -0.3893), (0.7448, -0.174, -0.1154), (0.5738, -0.174, -0.1154), (0.7448, -0.174, -0.1527), (0.5738, -0.174, -0.1527), (0.5738, 0.0, -0.1527), (0.7448, 0.0, -0.1527), (0.7448, -0.03361, -0.1527), (0.5738, -0.03361, -0.1527), (0.5738, 0.0, -0.1249), (0.7448, 0.0, -0.1249), (0.5916, -0.02189, -0.1249), (0.7448, -0.03361, -0.1249), (0.5738, -0.03361, -0.1249), (0.5916, 0.0, -0.1249), (0.6785, 0.0, -0.21), (0.7406, 0.0, -0.21), (0.7406, -0.02189, -0.21), (0.6785, -0.02189, -0.21), (0.7066, 0.0, -0.2611), (0.7406, 0.0, -0.2611), (0.7406, -0.02189, -0.2611), (0.7066, -0.02189, -0.2611), (0.7093, 0.0, -0.3397), (0.733, 0.0, -0.3397), (0.733, -0.02189, -0.3397), (0.7093, -0.02189, -0.3397), (0.6472, 0.0, -0.1788), (0.6472, -0.02189, -0.1788), (0.6084, 0.0, -0.1684), (0.5959, 0.0, -0.1543), (0.6003, 0.0, -0.1631), (0.5959, -0.02189, -0.1543), (0.6084, -0.02189, -0.1684), (0.7406, -0.02189, -0.1249), (0.6003, -0.02189, -0.1631), (0.7406, 0.0, -0.1249), (0.6949, 0.0, -0.379), (0.7169, -0.02189, -0.379), (0.7169, 0.0, -0.379), (0.6949, -0.02189, -0.379), (0.7399, -0.02189, -0.2994), (0.7399, 0.0, -0.2994), (0.7131, -0.02189, -0.2994), (0.7131, 0.0, -0.2994), (0.6785, 0.0, -0.4202), (0.6956, 0.0, -0.4146), (0.6881, 0.0, -0.4209), (0.6881, -0.02189, -0.4209), (0.6956, -0.02189, -0.4146), (0.6785, -0.02189, -0.4202), (0.3663, -0.174, -0.1527), (0.317, 0.0, -0.1865), (0.313, 0.0, -0.2074), (0.3459, 0.0, -0.1569), (0.3286, 0.0, -0.1687), (0.313, -0.174, -0.2074), (0.2853, -0.174, -0.1154), (0.317, -0.174, -0.1865), (0.3286, -0.174, -0.1687), (0.3459, -0.174, -0.1569), (0.3245, -0.1479, -0.4735), (0.3245, 0.0, -0.4735), (0.3389, 0.0, -0.4223), (0.3765, -0.1144, -0.4812), (0.3765, 0.0, -0.4812), (0.3808, 0.0, -0.4491), (0.3141, -0.1493, -0.3731), (0.256, -0.2273, -0.3737), (0.3141, 0.0, -0.3731), (0.7448, -0.174, 0.2586), (0.5738, -0.174, 0.2586), (0.2853, -0.174, 0.2586), (1.574, 0.0, -0.03385), (-0.5503, 0.0, 0.02508), (-0.6155, 0.0, 0.09031), (-0.5552, 0.0, 0.05005), (-0.5694, 0.0, 0.07121), (-0.5905, 0.0, 0.08535), (-0.6732, 0.0, 0.09031), (-0.7384, 0.0, 0.1555), (-0.6981, 0.0, 0.09528), (-0.7193, 0.0, 0.1094), (-0.7334, 0.0, 0.1306), (1.404, -0.174, 0.05005), (1.57, -0.174, 0.05005), (-0.4955, 0.0, -0.3211), (0.2559, -0.227, -0.4615), (-0.5849, -0.227, -0.3116), (-0.5849, 0.0, -0.3116), (0.2375, 0.0, -0.3295), (-0.4955, 0.0, -0.2014), (0.2375, -0.1514, -0.3295), (1.463, -0.1424, -1.086), (1.278, -0.07902, -1.136), (1.318, -0.1188, -1.126), (1.424, -0.1424, -1.03), (1.391, -0.1424, -0.9861), (1.245, -0.1424, -0.7245), (1.138, -0.0695, -0.7702), (1.159, -0.1112, -0.7566), (1.034, -0.05045, -0.5694), (1.085, -0.1424, -0.5422), (1.046, -0.09132, -0.563), (1.022, 0.0, -0.6644), (1.036, 0.0, -0.6079), (1.033, 0.0, -0.6468), (1.038, 0.0, -0.6302), (1.103, 0.0, -0.748), (1.044, 0.0, -0.7359), (1.079, 0.0, -0.7393), (1.062, 0.0, -0.7371), (1.105, -0.1424, -0.5917), (1.11, -0.1424, -0.6125), (1.05, -0.05056, -0.6053), (1.038, -0.05446, -0.6629), (1.052, -0.05131, -0.6281), (1.048, -0.05386, -0.6454), (1.063, -0.09837, -0.6581), (1.064, -0.09128, -0.5988), (1.069, -0.09504, -0.6406), (1.07, -0.0927, -0.6227), (1.061, -0.06051, -0.7302), (1.115, -0.07109, -0.7419), (1.077, -0.05719, -0.7323), (1.092, -0.05661, -0.7352), (1.203, -0.1424, -0.6902), (1.141, -0.1127, -0.7296), (1.096, -0.09325, -0.7173), (1.115, -0.09497, -0.7202), (1.477, 0.0, -0.5872), (1.015, 0.0, -0.734), (1.006, 0.0, -0.7291), (0.9935, 0.0, -0.6989), (0.9985, 0.0, -0.6849), (1.02, -0.06197, -0.7259), (1.027, -0.06163, -0.732), (1.056, -0.1068, -0.7177), (1.052, -0.1143, -0.7119), (1.079, -0.1362, -0.6673), (1.071, -0.1264, -0.6616), (1.013, -0.06131, -0.6849), (1.008, -0.06184, -0.6989), (1.048, -0.1141, -0.676), (1.043, -0.1155, -0.6887), (1.084, -0.1292, -0.6504), (1.096, -0.1387, -0.6509), (1.115, -0.1362, -0.6913), (1.11, -0.13, -0.7015), (1.091, -0.1284, -0.6352), (1.106, -0.1424, -0.6339), (1.096, -0.1281, -0.7042), (1.092, -0.1343, -0.6965), (1.137, -0.1424, -0.6881), (1.134, -0.1343, -0.7003), (1.384, -0.1381, -1.108), (1.203, -0.1316, -0.7369), (1.165, -0.1292, -0.7058), (1.063, -0.1241, -0.5551), (1.084, -0.1247, -0.596), (1.091, -0.1262, -0.6188), (0.9852, 0.0, -0.5337), (0.9064, 0.0, -0.4946), (0.9064, -0.1424, -0.4946), (0.9987, -0.05429, -0.5299), (0.986, -0.1424, -0.4946), (1.05, -0.1424, -0.5039), (1.015, -0.09542, -0.5273), (1.032, -0.128, -0.5152), (1.06, -0.1424, -0.1527), (1.061, -0.174, -0.1527), (0.2853, -0.174, -0.03022), (1.061, -0.174, -0.1154), (0.5738, -0.174, -0.0302), (0.9861, -0.1424, -0.1527), (0.986, -0.174, -0.1527), (0.986, -0.174, -0.1154), (1.731, 0.0, -0.04225), (1.57, -0.2205, 0.04347), (1.731, 0.0, -0.05752), (2.908, 0.0, -0.0145), (1.89, 0.0, -0.04224), (2.495, -0.174, 0.1462), (2.475, -0.174, 0.04179), (1.892, -0.1663, 0.00734), (0.7448, -0.174, -0.0302), (2.461, -0.07835, -0.03654), (2.464, -0.1415, -0.01935), (1.891, -0.1415, -0.01787), (1.89, -0.07835, -0.03619), (1.893, -0.174, 0.04356), (1.898, -0.174, 0.1502), (1.306, -0.174, 0.2586), (2.468, -0.1663, 0.004255), (0.8441, -0.174, -0.0302), (1.173, -0.1424, -0.1527), (1.184, -0.174, -0.1527), (1.196, -0.174, -0.1154), (1.731, -0.174, 0.04406), (1.311, -0.174, 0.02489), (1.245, -0.174, -0.03679), (1.617, -0.1424, -1.043), (1.754, -0.04567, -1.003), (1.732, -0.08227, -1.01), (1.7, -0.1194, -1.02), (1.536, 0.0, -0.673), (1.392, -0.1424, -0.6966), (1.528, -0.04606, -0.6743), (1.504, -0.08221, -0.6783), (1.47, -0.1193, -0.6839), (1.535, -0.1424, -0.9244), (1.671, 0.0, -0.8692), (1.613, -0.1194, -0.8922), (1.643, -0.08227, -0.8804), (1.664, -0.04612, -0.872), (1.572, -0.1424, -0.9773), (1.705, -0.04613, -0.9319), (1.683, -0.08228, -0.9392), (1.652, -0.1194, -0.9495), (1.241, -0.1424, -0.4432), (1.336, 0.0, -0.3821), (1.284, -0.1188, -0.4152), (1.311, -0.08137, -0.3982), (1.329, -0.04496, -0.3861), (1.263, 0.0, -0.1527), (1.208, -0.1186, -0.1527), (1.239, -0.08098, -0.1527), (1.259, -0.04441, -0.1527), (1.267, -0.1424, -0.4815), (1.358, 0.0, -0.4149), (1.309, -0.1188, -0.4509), (1.334, -0.08137, -0.4324), (1.352, -0.04496, -0.4192), (1.286, -0.06432, -0.1527), (1.264, -0.09841, -0.1527), (1.234, -0.1427, -0.1527), (1.276, -0.153, -0.05512), (1.298, -0.1144, -0.06743), (1.317, -0.07421, -0.07678), (1.412, -0.08841, -0.0277), (1.409, -0.1216, -0.009058), (1.406, -0.1604, 0.01722), (1.296, -0.06961, -0.1154), (1.273, -0.106, -0.1154), (1.243, -0.1462, -0.1154), (1.36, -0.08259, -0.04808), (1.348, -0.1216, -0.03235), (1.333, -0.1604, -0.01074), (1.57, -0.1604, 0.01722), (1.571, -0.1216, -0.009058), (1.573, -0.08841, -0.0277), (1.356, -0.1424, -0.6319), (1.418, -0.119, -0.6091), (1.448, -0.08177, -0.5978), (1.47, -0.04549, -0.5898), (1.284, -0.1424, -0.5057), (1.38, 0.0, -0.4465), (1.328, -0.1188, -0.4785), (1.355, -0.08138, -0.462), (1.374, -0.04496, -0.4504), (1.305, -0.1424, -0.5358), (1.407, 0.0, -0.4857), (1.352, -0.1188, -0.5128), (1.38, -0.08139, -0.4988), (1.4, -0.04498, -0.4889), (1.444, 0.0, -0.539), (1.333, -0.1424, -0.5927), (1.437, -0.04529, -0.5423), (1.417, -0.08163, -0.5521), (1.388, -0.1189, -0.566), (1.3, 0.0, -0.3304), (1.203, -0.1424, -0.388), (1.294, -0.04496, -0.3342), (1.274, -0.08138, -0.3456), (1.247, -0.1188, -0.3616), (1.731, -0.1663, 0.008199), (1.731, -0.1415, -0.01745), (1.731, -0.07835, -0.0361), (1.572, -0.08661, -0.04857), (1.57, -0.1502, -0.02842), (1.731, -0.2233, 0.04059), (2.926, -0.1589, 0.04557), (2.918, -0.1409, 0.01792), (2.913, -0.1152, 0.002697), (2.909, -0.06631, -0.00994), (0.9064, -0.1424, -0.325), (1.043, -0.1424, -0.3477), (0.986, -0.1424, -0.3242), (1.544, -0.1424, -1.064), (1.503, -0.1424, -1.002), (1.138, -0.1424, -0.4338), (1.469, -0.1424, -0.9541), (1.302, -0.1424, -0.7112), (1.272, -0.1424, -0.6629), (1.17, -0.1424, -0.4874), (1.197, -0.1424, -0.5324), (1.207, -0.1424, -0.5531), (1.253, -0.1424, -0.631), (1.221, -0.1424, -0.5774), (0.9505, 0.0, -0.5062), (0.9264, 0.0, -0.4946), (0.9451, -0.08503, -0.4946), (0.9643, -0.06455, -0.5049), (1.023, -0.1424, -0.497), (0.9863, -0.1047, -0.5054), (0.9564, -0.1123, -0.4971), (1.008, -0.1301, -0.5018), (1.078, -0.09201, -0.717), (1.238, 0.0, -0.9838), (1.366, -0.1424, -0.9414), (1.28, -0.09684, -0.974), (1.249, -0.05754, -0.9825), (1.319, -0.1217, -0.9585), (1.509, -0.1424, -0.8861), (1.589, -0.1194, -0.8568), (1.619, -0.08228, -0.8461), (1.641, -0.04613, -0.8384), (1.648, 0.0, -0.8359), (1.44, -0.1424, -0.9129), (1.254, 0.0, -1.052), (1.255, 0.0, -1.018), (1.26, 0.0, -1.036), (1.271, -0.058, -1.019), (1.27, -0.06039, -1.05), (1.275, -0.05724, -1.035), (1.295, -0.09678, -1.007), (1.301, -0.09834, -1.041), (1.302, -0.09645, -1.026), (1.329, -0.1255, -0.9936), (1.344, -0.1252, -1.026), (1.34, -0.124, -1.011), (1.235, 0.0, -1.097), (1.241, 0.0, -1.067), (1.235, 0.0, -1.081), (1.256, -0.06596, -1.065), (1.249, -0.07737, -1.095), (1.25, -0.07043, -1.078), (1.293, -0.1036, -1.056), (1.292, -0.1124, -1.086), (1.29, -0.1089, -1.07), (1.346, -0.1294, -1.04), (1.359, -0.1341, -1.071), (1.35, -0.1327, -1.054), (1.414, -0.1424, -1.017), (1.402, -0.1424, -1.001), (1.546, -0.1424, -0.9392), (1.561, -0.1424, -0.961), (1.64, -0.1193, -0.9316), (1.624, -0.1194, -0.9077), (1.671, -0.08227, -0.9207), (1.654, -0.08228, -0.8961), (1.692, -0.04612, -0.913), (1.675, -0.04613, -0.8878), (1.682, 0.0, -0.8851), (1.7, 0.0, -0.9104), (1.479, -0.1424, -0.9681), (1.493, -0.1424, -0.9877), (1.523, -0.1424, -0.9061), (1.455, -0.1424, -0.9344), (1.379, -0.1424, -0.9656), (1.601, -0.1194, -0.8753), (1.631, -0.08228, -0.864), (1.653, -0.04613, -0.8559), (1.66, 0.0, -0.8533), (1.727, 0.0, -0.9503), (1.436, -0.1424, -1.048), (1.585, -0.1424, -0.9969), (1.666, -0.1194, -0.9698), (1.698, -0.08231, -0.9598), (1.72, -0.04617, -0.9527), (1.515, -0.1424, -1.021), (1.53, 0.0, -1.065), (1.746, 0.0, -1.005), (1.401, -0.1228, -1.103), (1.47, -0.1269, -1.084), (1.543, -0.1271, -1.064), (1.741, -0.03722, -1.007), (1.72, -0.07264, -1.013), (1.689, -0.1072, -1.023), (1.611, -0.1292, -1.045), (1.334, -0.105, -1.122), (1.29, -0.06717, -1.133), (1.276, 0.0, -1.135), (1.748, 0.0, -0.9807), (1.605, -0.1424, -1.025), (1.533, -0.1424, -1.048), (1.267, -0.07859, -1.12), (1.253, 0.0, -1.123), (1.308, -0.1164, -1.111), (1.373, -0.1374, -1.094), (1.452, -0.1424, -1.072), (1.687, -0.1193, -1.0), (1.719, -0.08228, -0.9905), (1.741, -0.04615, -0.9834), (0.3663, -0.174, -0.0302), (0.7825, -0.174, -0.0302), (-0.5503, 0.0, -0.0302), (0.986, -0.174, -0.0302), (1.061, -0.174, -0.0302), (0.7825, -0.174, 0.0251), (0.3663, -0.174, 0.0251), (0.2853, -0.174, 0.02508), (1.061, -0.174, 0.0251), (0.7448, -0.174, 0.0251), (0.8441, -0.174, 0.0251), (0.986, -0.174, 0.0251), (0.5738, -0.174, 0.0251), (1.17, -0.1424, -0.2926), (1.184, -0.1424, -0.3495), (1.175, -0.1424, -0.327), (1.269, 0.0, -0.26), (1.281, 0.0, -0.303), (1.271, 0.0, -0.2841), (1.222, -0.1187, -0.325), (1.208, -0.1186, -0.2777), (1.21, -0.1186, -0.3037), (1.252, -0.08123, -0.3137), (1.239, -0.08114, -0.2686), (1.241, -0.08116, -0.2936), (1.274, -0.04477, -0.3056), (1.262, -0.04465, -0.2621), (1.264, -0.04468, -0.2865), (1.116, -0.1424, -0.4077), (1.087, -0.1424, -0.3792), (0.9064, -0.1062, -0.325), (0.8501, -0.04892, -0.325), (0.8501, -0.1063, -0.325), (0.82, 0.0, -0.3237), (0.82, -0.04892, -0.3237), (0.4036, -0.1092, -0.4512), (0.699, -0.02189, -0.3908), (0.677, -0.02189, -0.4113), (0.677, 0.0, -0.4113), (2.514, -0.174, 0.2506), (0.3599, -0.06089, -0.4388), (0.3141, -0.07448, -0.3731), (0.3389, -0.0654, -0.4223), (0.3808, -0.05666, -0.4491), (0.3218, -0.06997, -0.3988), (0.313, -0.07907, -0.3388), (0.4036, -0.0536, -0.4522), (0.7454, 0.0, -0.4847), (0.7454, -0.1047, -0.4847), (2.987, -0.174, 0.2458), (2.913, -0.1663, 0.001876), (2.924, -0.174, 0.04042), (2.906, -0.1415, -0.02049), (2.901, -0.07835, -0.03681), (2.899, 0.0, -0.04219), (-0.5503, -0.1351, -0.1154), (-0.5694, -0.1351, 0.07121), (-0.5552, -0.1351, 0.05005), (-0.5503, -0.1351, 0.02508), (-0.6732, -0.1351, 0.09031), (-0.5836, 0.0, -0.2257), (-0.4955, -0.1514, -0.3211), (-0.4955, -0.1514, -0.2014), (1.977, -0.174, 0.1497), (1.971, -0.174, 0.04333), (1.966, -0.07835, -0.03624), (1.967, -0.1415, -0.01806), (1.968, -0.1663, 0.00693), (1.983, -0.174, 0.256), (1.966, 0.0, -0.04224), (2.46, 0.0, -0.04221), (4.135, -0.158, -0.7105), (4.135, -0.1589, 0.07836), (4.135, -0.1405, -0.7527), (4.135, -0.1141, -0.7755), (4.135, -0.06546, -0.7923), (4.135, 0.0, -0.7968), (3.527, -0.1405, 0.01792), (3.637, -0.1405, -0.05177), (3.564, -0.1405, 0.01261), (3.594, -0.1405, -0.002492), (3.616, -0.1405, -0.0251), (3.496, -0.06546, -0.00994), (3.604, -0.06546, -0.07962), (3.529, -0.06546, -0.01524), (3.556, -0.06546, -0.03035), (3.58, -0.06546, -0.05296), (3.512, -0.1141, 0.002697), (3.619, -0.1141, -0.06699), (3.545, -0.1141, -0.002607), (3.572, -0.1141, -0.01771), (3.595, -0.1141, -0.04032), (3.547, -0.158, 0.04557), (3.667, -0.158, -0.02412), (3.596, -0.158, 0.04026), (3.627, -0.158, 0.02516), (3.649, -0.158, 0.00255), (3.599, 0.0, -0.08418), (3.48, 0.0, -0.0145), (3.573, 0.0, -0.05751), (3.548, 0.0, -0.03491), (3.519, 0.0, -0.0198), (4.078, 0.0, -0.7898), (3.934, 0.0, -0.6978), (4.031, 0.0, -0.7758), (3.992, 0.0, -0.7535), (3.955, 0.0, -0.7248), (4.081, -0.06546, -0.7851), (3.945, -0.06546, -0.6935), (4.035, -0.06546, -0.7702), (3.999, -0.06546, -0.7479), (3.966, -0.06546, -0.7206), (4.098, -0.1405, -0.7456), (3.986, -0.1405, -0.6552), (4.062, -0.1405, -0.7304), (4.035, -0.1405, -0.7086), (4.008, -0.1405, -0.6823), (4.013, -0.158, -0.6139), (4.117, -0.158, -0.7067), (4.034, -0.158, -0.6411), (4.06, -0.158, -0.6684), (4.085, -0.158, -0.6911), (4.088, -0.1141, -0.7681), (3.965, -0.1141, -0.6772), (4.049, -0.1141, -0.7535), (4.015, -0.1141, -0.7302), (3.987, -0.1141, -0.7043), (2.958, -0.1409, 0.01792), (2.952, -0.1151, 0.002697), (2.967, -0.1588, 0.04557), (2.948, -0.06626, -0.00994), (2.945, 0.0, -0.0145), (3.819, -0.1583, 0.0858), (3.896, -0.1584, 0.02493), (3.556, -0.1585, 0.1538), (3.668, -0.1584, 0.1439), (3.757, -0.1584, 0.1238), (4.135, -0.1583, -0.4084), (4.156, -0.198, -0.7374), (4.156, -0.175, 0.08971), (4.299, 0.0, -0.7572), (4.156, -0.1797, -0.7816), (4.156, -0.152, -0.8054), (4.156, -0.101, -0.8231), (4.156, 0.0, -0.8278), (4.156, -0.1745, -0.4206), (4.262, 0.0, 0.08701), (4.299, -0.198, -0.7572), (4.262, -0.175, 0.08701), (4.278, -0.1802, 0.265), (4.303, -0.1797, -0.8013), (4.305, -0.152, -0.825), (4.307, -0.101, -0.8425), (4.307, 0.0, -0.8472), (4.262, 0.0, -0.4206), (4.262, -0.1745, -0.4206), (-0.5528, 0.0, 0.03756), (0.8441, -0.174, 0.1419), (0.3663, -0.174, 0.1419), (1.403, -0.174, 0.1543), (0.7448, -0.174, 0.1419), (0.986, -0.174, 0.1419), (0.7825, -0.174, 0.1419), (0.2853, -0.174, 0.1418), (0.5738, -0.174, 0.1419), (1.57, -0.174, 0.1543), (1.731, -0.174, 0.1513), (2.955, -0.174, 0.1431), (1.731, -0.2302, 0.1496), (1.308, -0.174, 0.1418), (1.061, -0.174, 0.1419), (2.956, -0.1589, 0.1457), (2.996, -0.1588, 0.1457), (1.57, -0.2372, 0.2586), (1.731, -0.2372, 0.2586), (1.573, 0.0, -0.05752), (1.57, -0.1901, -0.001145), (1.731, -0.08661, -0.04857), (1.731, -0.1502, -0.02842), (1.731, -0.1901, -0.001145), (1.57, -0.2288, 0.151), (1.707, -0.2226, 0.04132), (1.707, -0.2372, 0.2586), (1.707, 0.0, -0.05752), (1.707, -0.08661, -0.04857), (1.707, -0.1502, -0.02842), (1.707, -0.1901, -0.001145), (1.707, -0.2299, 0.15), (4.135, -0.1581, -0.5784), (4.156, -0.1882, -0.5988), (4.276, -0.1882, -0.624), (4.276, 0.0, -0.624), (-0.5038, -0.174, -0.1962), (-0.5068, -0.174, -0.1154), (-0.5235, -0.1691, -0.1154), (-0.5376, -0.1611, -0.1154), (-0.547, -0.1492, -0.1154), (-0.5463, -0.1343, -0.1875), (-0.5233, -0.1691, -0.1928), (-0.5375, -0.1608, -0.1875), (-0.5433, -0.1485, -0.1875), (-0.6984, -0.174, 0.2586), (-0.7267, -0.1611, 0.2586), (-0.6016, -0.174, 0.1261), (-0.6155, -0.1351, 0.09031), (-0.607, -0.1691, 0.1124), (-0.6114, -0.1611, 0.1008), (-0.6144, -0.1492, 0.09304), (-0.5068, -0.174, 0.02508), (-0.5235, -0.1691, 0.02508), (-0.5376, -0.1611, 0.02508), (-0.547, -0.1492, 0.02508), (-0.5905, -0.1351, 0.08535), (-0.5691, -0.174, 0.1196), (-0.5889, -0.1492, 0.08795), (-0.5843, -0.1611, 0.09538), (-0.5773, -0.1691, 0.1065), (-0.5329, -0.174, 0.09543), (-0.5666, -0.1492, 0.07305), (-0.5587, -0.1611, 0.0783), (-0.5469, -0.1691, 0.08616), (-0.5157, -0.174, 0.06962), (-0.5522, -0.1492, 0.05154), (-0.5437, -0.1611, 0.05578), (-0.5308, -0.1691, 0.06213), (-0.6984, -0.174, 0.1774), (-0.7384, -0.1351, 0.1555), (-0.7137, -0.1691, 0.1691), (-0.7267, -0.1611, 0.162), (-0.7353, -0.1492, 0.1572), (-0.6471, -0.174, 0.1261), (-0.6712, -0.1492, 0.09304), (-0.6655, -0.1611, 0.1008), (-0.657, -0.1691, 0.1124), (-0.7334, -0.1351, 0.1306), (-0.6945, -0.174, 0.1578), (-0.7305, -0.1492, 0.1327), (-0.722, -0.1611, 0.1385), (-0.7094, -0.1691, 0.1474), (-0.7193, -0.1351, 0.1094), (-0.6834, -0.174, 0.1411), (-0.7165, -0.1492, 0.1118), (-0.7088, -0.1611, 0.1187), (-0.6971, -0.1691, 0.129), (-0.6981, -0.1351, 0.09528), (-0.6667, -0.174, 0.13), (-0.6957, -0.1492, 0.09792), (-0.6889, -0.1611, 0.1054), (-0.6787, -0.1691, 0.1167), (-0.5068, -0.174, -0.0302), (-0.5503, -0.1351, -0.0302), (-0.5235, -0.1691, -0.0302), (-0.5376, -0.1611, -0.0302), (-0.547, -0.1492, -0.0302), (-0.5113, -0.174, 0.04745), (-0.5528, -0.1351, 0.03756), (-0.5272, -0.1691, 0.04367), (-0.5406, -0.1611, 0.04046), (-0.5496, -0.1492, 0.03832), (-0.5811, -0.2244, -0.2287), (-0.5824, -0.1654, -0.2272), (-0.5849, -0.1667, -0.3116), (3.225, -0.1589, 0.2458), (3.16, -0.1147, 0.002697), (3.151, -0.06596, -0.00994), (3.144, 0.0, -0.0145), (3.169, -0.1407, 0.01792), (3.182, -0.1585, 0.04557), (3.204, -0.1587, 0.1487), (0.7448, -0.1355, -0.1527), (0.8441, -0.1567, -0.1527), (0.9064, -0.174, -0.1527), (1.57, -0.1823, 0.008038), (-2.509, 0.0, 0.2586), (-2.509, -0.1857, 0.2586), (1.574, 0.0, -0.04569), (1.57, -0.214, 0.1527), (1.57, -0.2099, 0.04676), (1.573, -0.08004, -0.03814), (1.571, -0.143, -0.01874), (-0.8155, -0.1857, 0.2414), (-2.509, -0.1857, 0.2414), (-0.8155, -0.1124, 0.1861), (-2.509, -0.1124, 0.1861), (-0.8155, -0.1124, 0.1436), (-0.8155, 0.0, 0.1436), (-2.509, -0.1124, 0.1436), (-2.509, 0.0, 0.09441), (-0.9573, -0.1124, 0.1436), (-2.363, -0.1124, 0.1436), (-2.363, 0.0, 0.1436), (-0.9573, 0.0, 0.1436), (-1.003, -0.1124, 0.1436), (-1.048, -0.1124, 0.1436), (-1.093, -0.1124, 0.1436), (-1.139, -0.1124, 0.1436), (-1.184, -0.1124, 0.1436), (-1.229, -0.1124, 0.1436), (-1.275, -0.1124, 0.1436), (-1.32, -0.1124, 0.1436), (-1.365, -0.1124, 0.1436), (-1.411, -0.1124, 0.1436), (-1.456, -0.1124, 0.1436), (-1.501, -0.1124, 0.1436), (-1.547, -0.1124, 0.1436), (-1.592, -0.1124, 0.1436), (-1.637, -0.1124, 0.1436), (-1.683, -0.1124, 0.1436), (-1.728, -0.1124, 0.1436), (-1.773, -0.1124, 0.1436), (-1.819, -0.1124, 0.1436), (-1.864, -0.1124, 0.1436), (-1.909, -0.1124, 0.1436), (-1.955, -0.1124, 0.1436), (-2.0, -0.1124, 0.1436), (-2.045, -0.1124, 0.1436), (-2.091, -0.1124, 0.1436), (-2.136, -0.1124, 0.1436), (-2.181, -0.1124, 0.1436), (-2.227, -0.1124, 0.1436), (-2.272, -0.1124, 0.1436), (-2.317, -0.1124, 0.1436), (-2.317, 0.0, 0.1436), (-2.272, 0.0, 0.1436), (-2.227, 0.0, 0.1436), (-2.181, 0.0, 0.1436), (-2.136, 0.0, 0.1436), (-2.091, 0.0, 0.1436), (-2.045, 0.0, 0.1436), (-2.0, 0.0, 0.1436), (-1.955, 0.0, 0.1436), (-1.909, 0.0, 0.1436), (-1.864, 0.0, 0.1436), (-1.819, 0.0, 0.1436), (-1.773, 0.0, 0.1436), (-1.728, 0.0, 0.1436), (-1.683, 0.0, 0.1436), (-1.637, 0.0, 0.1436), (-1.592, 0.0, 0.1436), (-1.547, 0.0, 0.1436), (-1.501, 0.0, 0.1436), (-1.456, 0.0, 0.1436), (-1.411, 0.0, 0.1436), (-1.365, 0.0, 0.1436), (-1.32, 0.0, 0.1436), (-1.275, 0.0, 0.1436), (-1.229, 0.0, 0.1436), (-1.184, 0.0, 0.1436), (-1.139, 0.0, 0.1436), (-1.093, 0.0, 0.1436), (-1.048, 0.0, 0.1436), (-1.003, 0.0, 0.1436), (-0.8155, -0.1339, 0.1229), (-0.8155, 0.0, 0.1229), (-2.509, -0.1339, 0.1229), (-2.363, -0.1339, 0.1229), (-0.9573, 0.0, 0.1229), (-0.9573, -0.1339, 0.1229), (-2.363, 0.0, 0.1229), (-1.003, -0.1339, 0.1229), (-1.048, -0.1339, 0.1229), (-1.093, -0.1339, 0.1229), (-1.139, -0.1339, 0.1229), (-1.184, -0.1339, 0.1229), (-1.229, -0.1339, 0.1229), (-1.275, -0.1339, 0.1229), (-1.32, -0.1339, 0.1229), (-1.365, -0.1339, 0.1229), (-1.411, -0.1339, 0.1229), (-1.456, -0.1339, 0.1229), (-1.501, -0.1339, 0.1229), (-1.547, -0.1339, 0.1229), (-1.592, -0.1339, 0.1229), (-1.637, -0.1339, 0.1229), (-1.683, -0.1339, 0.1229), (-1.728, -0.1339, 0.1229), (-1.773, -0.1339, 0.1229), (-1.819, -0.1339, 0.1229), (-1.864, -0.1339, 0.1229), (-1.909, -0.1339, 0.1229), (-1.955, -0.1339, 0.1229), (-2.0, -0.1339, 0.1229), (-2.045, -0.1339, 0.1229), (-2.091, -0.1339, 0.1229), (-2.136, -0.1339, 0.1229), (-2.181, -0.1339, 0.1229), (-2.227, -0.1339, 0.1229), (-2.272, -0.1339, 0.1229), (-2.317, -0.1339, 0.1229), (-2.317, 0.0, 0.1229), (-2.272, 0.0, 0.1229), (-2.227, 0.0, 0.1229), (-2.181, 0.0, 0.1229), (-2.136, 0.0, 0.1229), (-2.091, 0.0, 0.1229), (-2.045, 0.0, 0.1229), (-2.0, 0.0, 0.1229), (-1.955, 0.0, 0.1229), (-1.909, 0.0, 0.1229), (-1.864, 0.0, 0.1229), (-1.819, 0.0, 0.1229), (-1.773, 0.0, 0.1229), (-1.728, 0.0, 0.1229), (-1.683, 0.0, 0.1229), (-1.637, 0.0, 0.1229), (-1.592, 0.0, 0.1229), (-1.547, 0.0, 0.1229), (-1.501, 0.0, 0.1229), (-1.456, 0.0, 0.1229), (-1.411, 0.0, 0.1229), (-1.365, 0.0, 0.1229), (-1.32, 0.0, 0.1229), (-1.275, 0.0, 0.1229), (-1.229, 0.0, 0.1229), (-1.184, 0.0, 0.1229), (-1.139, 0.0, 0.1229), (-1.093, 0.0, 0.1229), (-1.048, 0.0, 0.1229), (-1.003, 0.0, 0.1229), (-0.8155, -0.1029, 0.09441), (-0.8155, 0.0, 0.09441), (-2.509, -0.1029, 0.09441), (-2.363, -0.1029, 0.09441), (-0.9573, 0.0, 0.09441), (-0.9573, -0.1029, 0.09441), (-2.363, 0.0, 0.09441), (-1.003, -0.1029, 0.09441), (-1.048, -0.1029, 0.09441), (-1.093, -0.1029, 0.09441), (-1.139, -0.1029, 0.09441), (-1.184, -0.1029, 0.09441), (-1.229, -0.1029, 0.09441), (-1.275, -0.1029, 0.09441), (-1.32, -0.1029, 0.09441), (-1.365, -0.1029, 0.09441), (-1.411, -0.1029, 0.09441), (-1.456, -0.1029, 0.09441), (-1.501, -0.1029, 0.09441), (-1.547, -0.1029, 0.09441), (-1.592, -0.1029, 0.09441), (-1.637, -0.1029, 0.09441), (-1.683, -0.1029, 0.09441), (-1.728, -0.1029, 0.09441), (-1.773, -0.1029, 0.09441), (-1.819, -0.1029, 0.09441), (-1.864, -0.1029, 0.09441), (-1.909, -0.1029, 0.09441), (-1.955, -0.1029, 0.09441), (-2.0, -0.1029, 0.09441), (-2.045, -0.1029, 0.09441), (-2.091, -0.1029, 0.09441), (-2.136, -0.1029, 0.09441), (-2.181, -0.1029, 0.09441), (-2.227, -0.1029, 0.09441), (-2.272, -0.1029, 0.09441), (-2.317, -0.1029, 0.09441), (-2.317, 0.0, 0.09441), (-2.272, 0.0, 0.09441), (-2.227, 0.0, 0.09441), (-2.181, 0.0, 0.09441), (-2.136, 0.0, 0.09441), (-2.091, 0.0, 0.09441), (-2.045, 0.0, 0.09441), (-2.0, 0.0, 0.09441), (-1.955, 0.0, 0.09441), (-1.909, 0.0, 0.09441), (-1.864, 0.0, 0.09441), (-1.819, 0.0, 0.09441), (-1.773, 0.0, 0.09441), (-1.728, 0.0, 0.09441), (-1.683, 0.0, 0.09441), (-1.637, 0.0, 0.09441), (-1.592, 0.0, 0.09441), (-1.547, 0.0, 0.09441), (-1.501, 0.0, 0.09441), (-1.456, 0.0, 0.09441), (-1.411, 0.0, 0.09441), (-1.365, 0.0, 0.09441), (-1.32, 0.0, 0.09441), (-1.275, 0.0, 0.09441), (-1.229, 0.0, 0.09441), (-1.184, 0.0, 0.09441), (-1.139, 0.0, 0.09441), (-1.093, 0.0, 0.09441), (-1.048, 0.0, 0.09441), (-1.003, 0.0, 0.09441), (-1.097, -0.1857, 0.2414), (-1.378, -0.1857, 0.2414), (-1.66, -0.1857, 0.2414), (-1.941, -0.1857, 0.2414), (-2.223, -0.1857, 0.2414), (-1.097, -0.1124, 0.1861), (-1.378, -0.1124, 0.1861), (-1.66, -0.1124, 0.1861), (-1.941, -0.1124, 0.1861), (-2.223, -0.1124, 0.1861), (0.313, -0.08326, -0.2074), (0.317, -0.08442, -0.1865), (0.3286, -0.08492, -0.1687), (0.3459, -0.08576, -0.1569), (0.3663, -0.08859, -0.1539), (0.5738, -0.09896, -0.1527), (0.7448, -0.1038, -0.1527), (1.525, -0.1299, 0.6034), (0.2853, -0.2187, 0.3107), (-0.5503, -0.2187, 0.3107), (1.306, -0.2187, 0.3107), (0.7448, -0.2187, 0.3107), (0.5738, -0.2187, 0.3107), (-0.7586, -0.2187, 0.3107), (-1.66, -0.2187, 0.3107), (1.403, -0.2187, 0.3107), (0.7825, -0.2187, 0.3107), (-2.509, -0.2187, 0.3107), (0.8441, -0.2187, 0.3107), (0.3663, -0.2187, 0.3107), (-2.509, -0.1857, 0.3107), (-2.509, 0.0, 0.3107), (0.8441, -0.2187, 0.4994), (0.8441, -0.202, 0.5372), (0.8441, -0.214, 0.5199), (0.7825, -0.2187, 0.4994), (0.7825, -0.202, 0.5372), (0.7825, -0.214, 0.5199), (0.3663, -0.202, 0.5372), (0.3663, -0.2187, 0.4994), (0.3663, -0.214, 0.5199), (-0.5503, -0.202, 0.5372), (-0.5503, -0.2187, 0.4994), (-0.5503, -0.214, 0.5199), (1.403, -0.2187, 0.4994), (1.403, -0.202, 0.5372), (1.403, -0.214, 0.5199), (0.7448, -0.202, 0.5372), (0.7448, -0.2187, 0.4994), (0.7448, -0.214, 0.5199), (0.5738, -0.2187, 0.4994), (0.5738, -0.202, 0.5372), (0.5738, -0.214, 0.5199), (0.2853, -0.2187, 0.4994), (0.2853, -0.202, 0.5372), (0.2853, -0.214, 0.5199), (0.986, -0.202, 0.5372), (0.986, -0.2187, 0.4994), (0.986, -0.214, 0.5199), (1.306, -0.202, 0.5372), (1.306, -0.2187, 0.4994), (1.306, -0.214, 0.5199), (1.061, -0.2187, 0.4994), (1.061, -0.202, 0.5372), (1.061, -0.214, 0.5199), (1.57, -0.202, 0.5372), (1.57, -0.2187, 0.4994), (1.57, -0.214, 0.5199), (-2.509, -0.2187, 0.4994), (-2.509, -0.202, 0.5372), (-2.509, -0.214, 0.5199), (-0.7586, -0.202, 0.5372), (-0.7586, -0.2187, 0.4994), (-0.7586, -0.214, 0.5199), (-1.66, -0.2187, 0.4994), (-1.66, -0.202, 0.5372), (-1.66, -0.214, 0.5199), (1.525, -0.1299, 0.7345), (0.8441, -0.1299, 0.7345), (0.7825, -0.1299, 0.7345), (0.3663, -0.1299, 0.7345), (-0.5503, -0.1299, 0.7345), (1.403, -0.1299, 0.7345), (0.7448, -0.1299, 0.7345), (0.5738, -0.1299, 0.7345), (0.2853, -0.1299, 0.7345), (0.986, -0.1299, 0.7345), (1.306, -0.1299, 0.7345), (1.061, -0.1299, 0.7345), (-2.509, -0.1299, 0.7345), (-0.7586, -0.1299, 0.7345), (-1.66, -0.1299, 0.7345), (-2.509, -0.1154, 0.7345), (1.525, -0.1154, 0.7345), (1.525, -0.1154, 0.8515), (-2.509, -0.1154, 0.8014), (-2.309, -0.1154, 0.7345), (-2.132, -0.1154, 0.7345), (-1.955, -0.1154, 0.7345), (-1.777, -0.1154, 0.7345), (-1.6, -0.1154, 0.7345), (-1.423, -0.1154, 0.7345), (-1.245, -0.1154, 0.7345), (-1.068, -0.1154, 0.7345), (-0.8908, -0.1154, 0.7345), (-0.7134, -0.1154, 0.7345), (-0.5361, -0.1154, 0.7345), (-0.3588, -0.1154, 0.7345), (-0.1815, -0.1154, 0.7345), (-0.004191, -0.1154, 0.7345), (0.1731, -0.1154, 0.7345), (0.3504, -0.1154, 0.7345), (0.5278, -0.1154, 0.7345), (0.7051, -0.1154, 0.7345), (0.8824, -0.1154, 0.7345), (1.06, -0.1154, 0.7345), (1.237, -0.1154, 0.7345), (1.414, -0.1154, 0.7345), (-2.464, -0.1154, 0.8014), (-2.42, -0.1154, 0.8014), (-2.376, -0.1154, 0.8014), (-2.331, -0.1154, 0.8014), (-2.287, -0.1154, 0.8014), (-2.243, -0.1154, 0.8014), (-2.198, -0.1154, 0.8014), (-2.154, -0.1154, 0.8014), (-2.11, -0.1154, 0.8014), (-2.065, -0.1154, 0.8014), (-2.021, -0.1154, 0.8014), (-1.977, -0.1154, 0.8014), (-1.932, -0.1154, 0.8014), (-1.888, -0.1154, 0.8014), (-1.844, -0.1154, 0.8014), (-1.799, -0.1154, 0.8014), (-1.755, -0.1154, 0.8014), (-1.711, -0.1154, 0.8014), (-1.667, -0.1154, 0.8014), (-1.622, -0.1154, 0.8014), (-1.578, -0.1154, 0.8014), (-1.534, -0.1154, 0.8014), (-1.489, -0.1154, 0.8014), (-1.445, -0.1154, 0.8014), (-1.401, -0.1154, 0.8014), (-1.356, -0.1154, 0.8014), (-1.312, -0.1154, 0.8014), (-1.268, -0.1154, 0.8014), (-1.223, -0.1154, 0.8014), (-1.179, -0.1154, 0.8014), (-1.135, -0.1154, 0.8014), (-1.09, -0.1154, 0.8014), (-1.046, -0.1154, 0.8014), (-1.002, -0.1154, 0.8014), (-0.9573, -0.1154, 0.8014), (-0.9129, -0.1154, 0.8014), (-0.8686, -0.1154, 0.8014), (-0.8243, -0.1154, 0.8014), (-0.7799, -0.1154, 0.8014), (-0.7356, -0.1154, 0.8014), (-0.6913, -0.1154, 0.8014), (-0.647, -0.1154, 0.8014), (-0.6026, -0.1154, 0.8014), (-0.5583, -0.1154, 0.8014), (-0.514, -0.1154, 0.8014), (-0.4696, -0.1154, 0.8014), (-0.4253, -0.1154, 0.8014), (-0.381, -0.1154, 0.8014), (-0.3367, -0.1154, 0.8014), (-0.2923, -0.1154, 0.8014), (-0.248, -0.1154, 0.8014), (-0.2037, -0.1154, 0.8014), (-0.1593, -0.1154, 0.8014), (-0.115, -0.1154, 0.8014), (-0.07068, -0.1154, 0.8014), (-0.02636, -0.1154, 0.8014), (0.01797, -0.1154, 0.8014), (0.0623, -0.1154, 0.8014), (0.1066, -0.1154, 0.8014), (0.151, -0.1154, 0.8014), (0.1953, -0.1154, 0.8014), (0.2396, -0.1154, 0.8014), (0.2839, -0.1154, 0.8014), (0.3283, -0.1154, 0.8014), (0.3726, -0.1154, 0.8014), (0.4169, -0.1154, 0.8014), (0.4613, -0.1154, 0.8014), (0.5056, -0.1154, 0.8014), (0.5499, -0.1154, 0.8014), (0.5942, -0.1154, 0.8014), (0.6386, -0.1154, 0.8014), (0.6829, -0.1154, 0.8014), (0.7272, -0.1154, 0.8014), (0.7716, -0.1154, 0.8014), (0.8159, -0.1154, 0.8014), (0.8602, -0.1154, 0.8014), (0.9045, -0.1154, 0.8014), (0.9489, -0.1154, 0.8014), (0.9932, -0.1154, 0.8014), (1.038, -0.1154, 0.8014), (1.082, -0.1154, 0.8014), (1.126, -0.1154, 0.8014), (1.171, -0.1154, 0.8014), (1.215, -0.1154, 0.8014), (1.259, -0.1154, 0.8014), (1.304, -0.1154, 0.8014), (1.348, -0.1154, 0.8014), (1.392, -0.1154, 0.8014), (1.436, -0.1154, 0.8014), (1.481, -0.1154, 0.8014), (-2.509, 0.0, 0.8014), (-2.464, 0.0, 0.8014), (-2.42, 0.0, 0.8014), (-2.376, 0.0, 0.8014), (-2.331, 0.0, 0.8014), (-2.287, 0.0, 0.8014), (-2.243, 0.0, 0.8014), (-2.198, 0.0, 0.8014), (-2.154, 0.0, 0.8014), (-2.11, 0.0, 0.8014), (-2.065, 0.0, 0.8014), (-2.021, 0.0, 0.8014), (-1.977, 0.0, 0.8014), (-1.932, 0.0, 0.8014), (-1.888, 0.0, 0.8014), (-1.844, 0.0, 0.8014), (-1.799, 0.0, 0.8014), (-1.755, 0.0, 0.8014), (-1.711, 0.0, 0.8014), (-1.667, 0.0, 0.8014), (-1.622, 0.0, 0.8014), (-1.578, 0.0, 0.8014), (-1.534, 0.0, 0.8014), (-1.489, 0.0, 0.8014), (-1.445, 0.0, 0.8014), (-1.401, 0.0, 0.8014), (-1.356, 0.0, 0.8014), (-1.312, 0.0, 0.8014), (-1.268, 0.0, 0.8014), (-1.223, 0.0, 0.8014), (-1.179, 0.0, 0.8014), (-1.135, 0.0, 0.8014), (-1.09, 0.0, 0.8014), (-1.046, 0.0, 0.8014), (-1.002, 0.0, 0.8014), (-0.9573, 0.0, 0.8014), (-0.9129, 0.0, 0.8014), (-0.8686, 0.0, 0.8014), (-0.8243, 0.0, 0.8014), (-0.7799, 0.0, 0.8014), (-0.7356, 0.0, 0.8014), (-0.6913, 0.0, 0.8014), (-0.647, 0.0, 0.8014), (-0.6026, 0.0, 0.8014), (-0.5583, 0.0, 0.8014), (-0.514, 0.0, 0.8014), (-0.4696, 0.0, 0.8014), (-0.4253, 0.0, 0.8014), (-0.381, 0.0, 0.8014), (-0.3367, 0.0, 0.8014), (-0.2923, 0.0, 0.8014), (-0.248, 0.0, 0.8014), (-0.2037, 0.0, 0.8014), (-0.1593, 0.0, 0.8014), (-0.115, 0.0, 0.8014), (-0.07068, 0.0, 0.8014), (-0.02636, 0.0, 0.8014), (0.01797, 0.0, 0.8014), (0.0623, 0.0, 0.8014), (0.1066, 0.0, 0.8014), (0.151, 0.0, 0.8014), (0.1953, 0.0, 0.8014), (0.2396, 0.0, 0.8014), (0.2839, 0.0, 0.8014), (0.3283, 0.0, 0.8014), (0.3726, 0.0, 0.8014), (0.4169, 0.0, 0.8014), (0.4613, 0.0, 0.8014), (0.5056, 0.0, 0.8014), (0.5499, 0.0, 0.8014), (0.5942, 0.0, 0.8014), (0.6386, 0.0, 0.8014), (0.6829, 0.0, 0.8014), (0.7272, 0.0, 0.8014), (0.7716, 0.0, 0.8014), (0.8159, 0.0, 0.8014), (0.8602, 0.0, 0.8014), (0.9045, 0.0, 0.8014), (0.9489, 0.0, 0.8014), (0.9932, 0.0, 0.8014), (1.038, 0.0, 0.8014), (1.082, 0.0, 0.8014), (1.126, 0.0, 0.8014), (1.171, 0.0, 0.8014), (1.215, 0.0, 0.8014), (1.259, 0.0, 0.8014), (1.304, 0.0, 0.8014), (1.348, 0.0, 0.8014), (1.392, 0.0, 0.8014), (1.436, 0.0, 0.8014), (1.481, 0.0, 0.8014), (1.481, -0.1154, 0.8515), (-2.509, -0.1154, 0.8515), (-2.464, -0.1154, 0.8515), (-2.42, -0.1154, 0.8515), (-2.376, -0.1154, 0.8515), (-2.331, -0.1154, 0.8515), (-2.287, -0.1154, 0.8515), (-2.243, -0.1154, 0.8515), (-2.198, -0.1154, 0.8515), (-2.154, -0.1154, 0.8515), (-2.11, -0.1154, 0.8515), (-2.065, -0.1154, 0.8515), (-2.021, -0.1154, 0.8515), (-1.977, -0.1154, 0.8515), (-1.932, -0.1154, 0.8515), (-1.888, -0.1154, 0.8515), (-1.844, -0.1154, 0.8515), (-1.799, -0.1154, 0.8515), (-1.755, -0.1154, 0.8515), (-1.711, -0.1154, 0.8515), (-1.667, -0.1154, 0.8515), (-1.622, -0.1154, 0.8515), (-1.578, -0.1154, 0.8515), (-1.534, -0.1154, 0.8515), (-1.489, -0.1154, 0.8515), (-1.445, -0.1154, 0.8515), (-1.401, -0.1154, 0.8515), (-1.356, -0.1154, 0.8515), (-1.312, -0.1154, 0.8515), (-1.268, -0.1154, 0.8515), (-1.223, -0.1154, 0.8515), (-1.179, -0.1154, 0.8515), (-1.135, -0.1154, 0.8515), (-1.09, -0.1154, 0.8515), (-1.046, -0.1154, 0.8515), (-1.002, -0.1154, 0.8515), (-0.9573, -0.1154, 0.8515), (-0.9129, -0.1154, 0.8515), (-0.8686, -0.1154, 0.8515), (-0.8243, -0.1154, 0.8515), (-0.7799, -0.1154, 0.8515), (-0.7356, -0.1154, 0.8515), (-0.6913, -0.1154, 0.8515), (-0.647, -0.1154, 0.8515), (-0.6026, -0.1154, 0.8515), (-0.5583, -0.1154, 0.8515), (-0.514, -0.1154, 0.8515), (-0.4696, -0.1154, 0.8515), (-0.4253, -0.1154, 0.8515), (-0.381, -0.1154, 0.8515), (-0.3367, -0.1154, 0.8515), (-0.2923, -0.1154, 0.8515), (-0.248, -0.1154, 0.8515), (-0.2037, -0.1154, 0.8515), (-0.1593, -0.1154, 0.8515), (-0.115, -0.1154, 0.8515), (-0.07068, -0.1154, 0.8515), (-0.02636, -0.1154, 0.8515), (0.01797, -0.1154, 0.8515), (0.0623, -0.1154, 0.8515), (0.1066, -0.1154, 0.8515), (0.151, -0.1154, 0.8515), (0.1953, -0.1154, 0.8515), (0.2396, -0.1154, 0.8515), (0.2839, -0.1154, 0.8515), (0.3283, -0.1154, 0.8515), (0.3726, -0.1154, 0.8515), (0.4169, -0.1154, 0.8515), (0.4613, -0.1154, 0.8515), (0.5056, -0.1154, 0.8515), (0.5499, -0.1154, 0.8515), (0.5942, -0.1154, 0.8515), (0.6386, -0.1154, 0.8515), (0.6829, -0.1154, 0.8515), (0.7272, -0.1154, 0.8515), (0.7716, -0.1154, 0.8515), (0.8159, -0.1154, 0.8515), (0.8602, -0.1154, 0.8515), (0.9045, -0.1154, 0.8515), (0.9489, -0.1154, 0.8515), (0.9932, -0.1154, 0.8515), (1.038, -0.1154, 0.8515), (1.082, -0.1154, 0.8515), (1.126, -0.1154, 0.8515), (1.171, -0.1154, 0.8515), (1.215, -0.1154, 0.8515), (1.259, -0.1154, 0.8515), (1.304, -0.1154, 0.8515), (1.348, -0.1154, 0.8515), (1.392, -0.1154, 0.8515), (1.436, -0.1154, 0.8515), (1.481, 0.0, 0.8515), (1.525, 0.0, 0.8515), (-2.509, 0.0, 0.8515), (-2.464, 0.0, 0.8515), (-2.42, 0.0, 0.8515), (-2.376, 0.0, 0.8515), (-2.331, 0.0, 0.8515), (-2.287, 0.0, 0.8515), (-2.243, 0.0, 0.8515), (-2.198, 0.0, 0.8515), (-2.154, 0.0, 0.8515), (-2.11, 0.0, 0.8515), (-2.065, 0.0, 0.8515), (-2.021, 0.0, 0.8515), (-1.977, 0.0, 0.8515), (-1.932, 0.0, 0.8515), (-1.888, 0.0, 0.8515), (-1.844, 0.0, 0.8515), (-1.799, 0.0, 0.8515), (-1.755, 0.0, 0.8515), (-1.711, 0.0, 0.8515), (-1.667, 0.0, 0.8515), (-1.622, 0.0, 0.8515), (-1.578, 0.0, 0.8515), (-1.534, 0.0, 0.8515), (-1.489, 0.0, 0.8515), (-1.445, 0.0, 0.8515), (-1.401, 0.0, 0.8515), (-1.356, 0.0, 0.8515), (-1.312, 0.0, 0.8515), (-1.268, 0.0, 0.8515), (-1.223, 0.0, 0.8515), (-1.179, 0.0, 0.8515), (-1.135, 0.0, 0.8515), (-1.09, 0.0, 0.8515), (-1.046, 0.0, 0.8515), (-1.002, 0.0, 0.8515), (-0.9573, 0.0, 0.8515), (-0.9129, 0.0, 0.8515), (-0.8686, 0.0, 0.8515), (-0.8243, 0.0, 0.8515), (-0.7799, 0.0, 0.8515), (-0.7356, 0.0, 0.8515), (-0.6913, 0.0, 0.8515), (-0.647, 0.0, 0.8515), (-0.6026, 0.0, 0.8515), (-0.5583, 0.0, 0.8515), (-0.514, 0.0, 0.8515), (-0.4696, 0.0, 0.8515), (-0.4253, 0.0, 0.8515), (-0.381, 0.0, 0.8515), (-0.3367, 0.0, 0.8515), (-0.2923, 0.0, 0.8515), (-0.248, 0.0, 0.8515), (-0.2037, 0.0, 0.8515), (-0.1593, 0.0, 0.8515), (-0.115, 0.0, 0.8515), (-0.07068, 0.0, 0.8515), (-0.02636, 0.0, 0.8515), (0.01797, 0.0, 0.8515), (0.0623, 0.0, 0.8515), (0.1066, 0.0, 0.8515), (0.151, 0.0, 0.8515), (0.1953, 0.0, 0.8515), (0.2396, 0.0, 0.8515), (0.2839, 0.0, 0.8515), (0.3283, 0.0, 0.8515), (0.3726, 0.0, 0.8515), (0.4169, 0.0, 0.8515), (0.4613, 0.0, 0.8515), (0.5056, 0.0, 0.8515), (0.5499, 0.0, 0.8515), (0.5942, 0.0, 0.8515), (0.6386, 0.0, 0.8515), (0.6829, 0.0, 0.8515), (0.7272, 0.0, 0.8515), (0.7716, 0.0, 0.8515), (0.8159, 0.0, 0.8515), (0.8602, 0.0, 0.8515), (0.9045, 0.0, 0.8515), (0.9489, 0.0, 0.8515), (0.9932, 0.0, 0.8515), (1.038, 0.0, 0.8515), (1.082, 0.0, 0.8515), (1.126, 0.0, 0.8515), (1.171, 0.0, 0.8515), (1.215, 0.0, 0.8515), (1.259, 0.0, 0.8515), (1.304, 0.0, 0.8515), (1.348, 0.0, 0.8515), (1.392, 0.0, 0.8515), (1.436, 0.0, 0.8515), (1.525, -0.1154, 0.8014)], [], [(167, 169, 9, 813), (927, 919, 45, 153), (784, 794, 49, 10), (919, 5, 13, 45), (180, 185, 171, 164), (39, 44, 8, 11), (813, 784, 10, 167), (21, 236, 1007, 314), (6, 17, 49, 794), (5, 9, 12, 13), (164, 166, 13, 12), (12, 168, 179), (153, 45, 37, 154), (43, 42, 184, 183), (21, 24, 119, 31), (26, 27, 22, 23), (21, 314, 25, 24), (24, 25, 27, 26), (26, 23, 110, 30), (17, 6, 29, 28), (155, 38, 20, 156), (236, 21, 31, 242), (24, 26, 30, 119), (110, 23, 33, 83), (23, 22, 32, 33), (83, 33, 36, 91), (33, 32, 894, 36), (91, 163, 96), (894, 34, 35, 36), (154, 37, 38, 155), (166, 165, 19, 13), (45, 13, 19, 37), (37, 19, 7, 16), (37, 16, 38), (132, 193, 194, 56), (103, 62, 108), (187, 186, 40, 41), (176, 165, 170, 183), (38, 16, 46, 20), (17, 28, 39, 49), (10, 49, 39, 11), (185, 41, 171), (167, 10, 11, 174), (177, 182, 16, 7), (28, 122, 44, 39), (103, 61, 70, 68), (62, 103, 68, 65), (59, 62, 63, 48), (1282, 1278, 270, 271), (63, 62, 65, 66), (68, 70, 69), (61, 60, 69, 70), (188, 8, 72, 189), (189, 72, 73, 190), (190, 73, 74, 191), (191, 74, 75, 192), (192, 75, 76, 193), (193, 76, 71, 194), (84, 52, 89), (89, 52, 111, 88), (88, 111, 112, 87), (87, 112, 113, 86), (86, 113, 114, 85), (85, 114, 110, 83), (90, 84, 89, 92), (92, 89, 88, 93), (93, 88, 87, 94), (94, 87, 86, 95), (95, 86, 85, 96), (96, 85, 83, 91), (110, 114, 206, 214), (109, 111, 52, 53), (54, 58, 148), (54, 148, 149, 126), (126, 149, 150, 125), (125, 150, 151, 124), (124, 151, 152, 123), (123, 152, 44, 122), (31, 119, 120, 118), (118, 120, 215), (115, 116, 200), (115, 121, 50, 51), (119, 30, 198, 197), (196, 214, 228, 211), (121, 208, 216, 109), (121, 109, 53, 50), (237, 54, 126, 238), (238, 126, 125, 239), (239, 125, 124, 240), (240, 124, 123, 241), (241, 123, 122, 242), (20, 46, 78, 102), (102, 78, 79, 101), (107, 62, 106), (80, 81, 97, 98), (56, 57, 137, 132), (132, 137, 138, 133), (133, 138, 139, 134), (134, 139, 140, 135), (135, 140, 141, 136), (136, 141, 41, 40), (46, 42, 143, 78), (78, 143, 144, 79), (79, 144, 145, 80), (80, 145, 146, 81), (81, 146, 147, 82), (82, 147, 142, 162), (55, 142, 147, 131), (131, 147, 146, 130), (130, 146, 145, 129), (129, 145, 144, 128), (128, 144, 143, 127), (127, 143, 42, 43), (43, 41, 141, 127), (127, 141, 140, 128), (128, 140, 139, 129), (129, 139, 138, 130), (130, 138, 137, 131), (131, 137, 57, 55), (8, 44, 152, 72), (72, 152, 151, 73), (73, 151, 150, 74), (74, 150, 149, 75), (75, 149, 148, 76), (76, 148, 58, 71), (156, 20, 102, 157), (157, 102, 101, 158), (158, 101, 100, 159), (159, 100, 99, 160), (160, 99, 98, 161), (161, 98, 97, 61), (61, 97, 77, 60), (108, 161, 61, 103), (107, 160, 161, 108), (106, 159, 160, 107), (105, 158, 159, 106), (104, 157, 158, 105), (59, 156, 157, 104), (47, 154, 155, 48), (48, 155, 156, 59), (14, 153, 154, 47), (918, 927, 153, 14), (62, 105, 106), (36, 35, 163, 91), (94, 163, 93), (93, 163, 92), (92, 163, 90), (163, 95, 96), (163, 94, 95), (12, 179, 181), (7, 19, 177), (186, 173, 40), (172, 171, 41), (133, 192, 193, 132), (164, 171, 172, 166), (166, 172, 170, 165), (173, 168, 169, 175), (175, 169, 167, 174), (186, 179, 168, 173), (43, 183, 170), (42, 46, 16, 182), (185, 187, 41), (174, 11, 8), (185, 180, 181, 187), (187, 181, 179, 186), (176, 183, 184, 178), (178, 184, 182, 177), (19, 165, 176), (12, 181, 180), (164, 12, 180), (169, 168, 12, 9), (177, 19, 178), (178, 19, 176), (184, 42, 182), (41, 43, 170, 172), (175, 174, 8, 188), (134, 191, 192, 133), (135, 190, 191, 134), (136, 189, 190, 135), (40, 188, 189, 136), (173, 175, 188, 40), (79, 80, 98, 99), (81, 82, 97), (79, 99, 100), (101, 79, 100), (82, 162, 77, 97), (105, 62, 104), (62, 59, 104), (62, 107, 108), (113, 212, 203), (115, 200, 199), (202, 206, 114), (206, 202, 213, 225), (203, 212, 227, 222), (198, 196, 211, 209), (219, 215, 229, 232), (215, 120, 201, 229), (208, 199, 221, 226), (197, 198, 209, 210), (216, 208, 226, 230), (205, 218, 231, 224), (199, 200, 207, 221), (200, 220, 233, 207), (218, 216, 230, 231), (214, 206, 225, 228), (202, 203, 222, 213), (120, 195, 217, 201), (204, 205, 224, 223), (220, 219, 232, 233), (195, 197, 210, 217), (212, 204, 223, 227), (199, 208, 121), (121, 115, 199), (117, 118, 215, 219), (117, 219, 220), (120, 119, 195), (116, 117, 220, 200), (195, 119, 197), (198, 30, 110, 196), (112, 212, 113), (204, 212, 112), (203, 202, 114, 113), (216, 218, 111, 109), (218, 205, 111), (112, 111, 205, 204), (196, 110, 214), (118, 241, 242, 31), (117, 240, 241, 118), (116, 239, 240, 117), (115, 238, 239, 116), (51, 237, 238, 115), (28, 236, 242, 122), (236, 28, 29, 1007), (423, 308, 245, 250), (2, 3, 256, 247), (421, 303, 244, 248), (543, 2, 247, 252), (422, 421, 248, 249), (303, 0, 243, 244), (15, 543, 252, 253), (0, 4, 251, 243), (308, 422, 249, 245), (321, 423, 250, 246), (946, 321, 246, 260), (4, 15, 253, 251), (1, 18, 260, 261), (18, 234, 260), (234, 947, 260), (235, 946, 260), (947, 235, 260), (918, 14, 278, 256), (47, 48, 63, 1296), (1300, 1306, 281, 279), (263, 254, 260, 262), (254, 255, 261, 260), (1019, 263, 262, 259), (1262, 1261, 265, 264), (1287, 1294, 275, 273), (1290, 1276, 269, 274), (278, 14, 47, 1297), (64, 257, 1293, 1288), (63, 66, 1276, 1296), (1302, 1272, 268, 280), (1269, 1282, 271, 267), (1258, 1255, 1305, 1299), (1257, 1259, 1263, 1266), (265, 1300, 279, 277), (1264, 1287, 273, 258), (1272, 1285, 272, 268), (66, 1248, 269, 1276), (1285, 1269, 267, 272), (1259, 64, 1288, 1263), (1261, 1258, 1299, 265), (1249, 1260, 1270, 1284), (1256, 278, 1297, 1275), (1260, 1253, 1281, 1270), (264, 265, 277, 276), (1294, 1290, 274, 275), (1306, 1302, 280, 281), (257, 1251, 1291, 1293), (1254, 1250, 1273, 1303), (1255, 1254, 1303, 1305), (1253, 1252, 1279, 1281), (1251, 1256, 1275, 1291), (1250, 1249, 1284, 1273), (1252, 1257, 1266, 1279), (1278, 1267, 266, 270), (685, 674, 670, 683), (662, 450, 286, 659), (507, 508, 478, 451), (473, 487, 482, 460), (706, 642, 448, 695), (492, 466, 455, 485), (623, 621, 762, 770), (494, 491, 469), (488, 487, 473, 658), (647, 606, 579, 646), (644, 477, 449, 643), (676, 661, 662, 673), (776, 777, 326, 333), (294, 745, 522, 408), (576, 765, 768, 577), (596, 589, 292, 293), (906, 915, 15, 4), (589, 593, 291, 292), (355, 353, 294, 402), (417, 788, 791, 306), (301, 297, 513, 514), (298, 328, 299), (775, 282, 326, 777), (775, 301, 514, 636), (331, 780, 304, 793), (412, 316, 320, 413), (330, 332, 301), (792, 793, 304, 305), (757, 751, 745, 524), (907, 303, 421, 905), (995, 803, 425, 747), (1241, 407, 295, 790), (304, 780, 307, 415), (786, 418, 313, 789), (787, 310, 312, 785), (419, 1004, 439, 438), (310, 313, 316, 412), (418, 419, 438, 313), (438, 316, 313), (295, 407, 937), (438, 317, 316), (299, 1015, 339, 298), (408, 410, 411), (349, 327, 340, 348), (334, 325, 327, 349), (336, 338, 342, 345), (328, 326, 282, 299), (330, 337, 338, 332), (332, 338, 336, 331), (298, 334, 335, 328), (333, 335, 348, 350), (776, 333, 350, 779), (300, 290, 302, 339), (1015, 300, 339), (902, 0, 303, 907), (328, 335, 333, 326), (351, 343, 344, 342), (342, 344, 346, 345), (335, 334, 349, 348), (338, 337, 351, 342), (778, 779, 350, 341), (329, 336, 345, 346), (357, 325, 334, 358), (359, 356, 360, 364), (339, 302, 352, 354), (389, 781, 400), (282, 296, 1015, 299), (357, 358, 363, 361), (355, 1014, 354), (354, 352, 353, 355), (365, 362, 364, 360), (385, 387, 361, 363), (379, 378, 366, 369), (384, 380, 378, 379), (367, 368, 372, 371), (387, 385, 368, 367), (393, 392, 376, 375), (362, 385, 363, 364), (369, 366, 370, 373), (385, 379, 369, 368), (524, 353, 352, 536), (394, 395, 374, 377), (396, 398, 399, 401), (524, 536, 754, 757), (368, 369, 373, 372), (392, 394, 377, 376), (380, 384, 386, 382), (382, 386, 383, 381), (362, 365, 381, 383), (377, 374, 388, 391), (375, 376, 389, 390), (373, 370, 395, 394), (386, 385, 383), (371, 372, 392, 393), (396, 401, 782, 783), (397, 400, 399, 398), (415, 315, 319, 416), (408, 411, 402, 294), (356, 359, 347), (1241, 404, 403, 1242), (1242, 403, 406, 1243), (1243, 406, 405, 1244), (1244, 405, 347, 1245), (410, 408, 409), (540, 628, 528, 532), (312, 310, 412, 315), (789, 313, 310, 787), (315, 412, 413, 319), (312, 315, 415, 307), (785, 312, 307, 788), (295, 419, 418), (790, 295, 418, 786), (304, 415, 416, 305), (808, 809, 534, 533), (798, 537, 815, 799), (796, 534, 544, 795), (795, 544, 538, 797), (949, 426, 429, 957), (957, 429, 428, 801), (801, 428, 427, 802), (391, 782, 781), (971, 431, 434, 979), (979, 434, 433, 984), (984, 433, 432, 989), (989, 432, 430, 804), (752, 953, 994, 522), (948, 958, 321), (948, 321, 975), (975, 321, 990), (990, 321, 985), (985, 321, 980), (980, 321, 970), (806, 437, 442, 807), (807, 442, 441, 443), (317, 806, 807, 443), (806, 439, 1006), (439, 806, 317, 438), (318, 317, 443, 441), (450, 474, 459, 286), (454, 518, 515, 452), (453, 517, 519, 509), (509, 519, 518, 454), (694, 691, 693, 447), (691, 680, 677, 688), (679, 663, 661, 676), (663, 507, 451, 661), (661, 451, 450, 662), (497, 490, 503, 498), (494, 469, 466, 492), (641, 645, 570, 622), (501, 497, 498, 504), (503, 490, 495, 489), (489, 495, 493, 486), (721, 640, 447, 716), (451, 478, 474, 450), (510, 509, 454, 470), (470, 454, 452, 465), (480, 505, 499, 479), (474, 478, 480, 476), (476, 480, 479, 475), (470, 465, 467, 472), (472, 467, 468, 471), (471, 468, 466, 469), (473, 460, 462, 475), (475, 462, 461, 476), (476, 461, 459, 474), (465, 456, 458, 467), (467, 458, 457, 468), (468, 457, 455, 466), (510, 470, 472, 511), (465, 452, 287, 456), (660, 449, 507, 663), (505, 480, 478, 508), (496, 469, 491), (500, 471, 469, 496), (648, 504, 477, 644), (504, 505, 508, 477), (486, 487, 488, 489), (483, 482, 487, 486), (492, 493, 495, 494), (485, 484, 493, 492), (504, 498, 499, 505), (496, 497, 501, 500), (496, 491, 490, 497), (500, 501, 464, 511), (503, 502, 499, 498), (486, 493, 484, 483), (489, 488, 502, 503), (647, 649, 611, 606), (601, 590, 289, 424), (649, 648, 617, 611), (449, 477, 508, 507), (463, 510, 511, 464), (463, 453, 509, 510), (471, 500, 511, 472), (669, 643, 449, 660), (645, 646, 579, 570), (652, 656, 514), (637, 638, 516, 654), (651, 652, 514, 513), (515, 518, 655, 653), (516, 514, 656), (452, 515, 512, 287), (494, 495, 490, 491), (748, 545, 290, 527), (526, 521, 523, 527), (348, 340, 341, 350), (638, 636, 514, 516), (1016, 526, 527), (525, 520, 521, 526), (524, 745, 294, 353), (751, 752, 522, 745), (797, 538, 537, 798), (654, 517, 641, 773), (546, 758, 765, 576), (1000, 901, 425, 803), (904, 435, 436, 910), (932, 926, 631, 913), (376, 377, 391, 389), (810, 540, 532, 814), (809, 541, 535, 812), (813, 808, 533, 784), (880, 881, 27, 25), (812, 535, 539, 811), (811, 539, 540, 810), (1023, 601, 424, 1020), (756, 755, 545, 748), (533, 534, 796, 912), (749, 523, 548, 551), (590, 596, 293, 289), (929, 629, 920, 928), (735, 552, 555, 742), (742, 555, 554, 743), (743, 554, 553, 744), (520, 546, 547, 521), (708, 561, 563, 711), (711, 563, 564, 712), (712, 564, 565, 713), (744, 553, 284, 734), (697, 566, 569, 698), (698, 569, 568, 700), (700, 568, 567, 702), (713, 565, 562, 714), (622, 570, 572, 625), (625, 572, 573, 624), (624, 573, 574, 623), (702, 567, 285, 705), (570, 579, 581, 572), (572, 581, 582, 573), (573, 582, 583, 574), (623, 574, 571, 621), (615, 618, 616, 612), (288, 584, 578, 575), (578, 584, 585, 577), (577, 585, 586, 576), (548, 547, 586, 595), (595, 586, 585, 594), (594, 585, 584, 593), (550, 551, 587, 598), (598, 587, 588, 597), (597, 588, 589, 596), (551, 548, 595, 587), (587, 595, 594, 588), (588, 594, 593, 589), (435, 550, 598, 592), (592, 598, 597, 591), (591, 597, 596, 590), (617, 602, 603, 620), (620, 603, 604, 619), (619, 604, 605, 618), (574, 583, 580, 571), (602, 557, 560, 603), (603, 560, 559, 604), (604, 559, 558, 605), (618, 605, 481, 616), (579, 606, 608, 581), (581, 608, 609, 582), (582, 609, 610, 583), (605, 558, 556, 481), (606, 611, 613, 608), (608, 613, 614, 609), (609, 614, 615, 610), (583, 610, 607, 580), (611, 617, 620, 613), (613, 620, 619, 614), (614, 619, 618, 615), (610, 615, 612, 607), (520, 637, 758, 546), (764, 625, 624, 767), (767, 624, 623, 770), (541, 549, 626, 535), (535, 626, 627, 539), (539, 627, 628, 540), (929, 922, 923, 930), (930, 923, 924, 931), (931, 924, 631, 926), (922, 628, 627, 923), (923, 627, 626, 924), (924, 626, 549, 631), (590, 601, 600, 591), (591, 600, 599, 592), (592, 599, 436, 435), (773, 641, 622, 759), (577, 768, 771, 578), (593, 584, 288, 291), (519, 517, 654), (761, 575, 578, 771), (657, 519, 654), (520, 525, 638, 637), (525, 296, 636, 638), (453, 463, 646, 645), (664, 557, 643, 669), (501, 504, 648, 649), (464, 501, 649, 647), (617, 648, 644, 602), (717, 566, 640, 721), (517, 453, 645), (602, 644, 643, 557), (464, 647, 646, 463), (696, 561, 642, 706), (518, 519, 657, 655), (656, 652, 653, 655), (654, 516, 657), (652, 651, 650, 653), (516, 656, 655, 657), (512, 515, 653, 650), (502, 488, 658), (475, 479, 658, 473), (502, 658, 479, 499), (708, 664, 669, 709), (558, 667, 668, 556), (559, 666, 667, 558), (560, 665, 666, 559), (557, 664, 665, 560), (709, 669, 660, 710), (739, 689, 686, 737), (740, 692, 689, 739), (688, 677, 674, 685), (679, 676, 678, 681), (681, 678, 677, 680), (676, 673, 675, 678), (678, 675, 674, 677), (673, 671, 672, 675), (675, 672, 670, 674), (673, 662, 659, 671), (740, 506, 444, 741), (691, 688, 690, 693), (693, 690, 689, 692), (688, 685, 687, 690), (690, 687, 686, 689), (685, 683, 684, 687), (687, 684, 682, 686), (737, 686, 682, 738), (679, 681, 448, 710), (566, 697, 707, 640), (697, 696, 706, 707), (565, 703, 704, 562), (703, 702, 705, 704), (564, 701, 703, 565), (701, 700, 702, 703), (563, 699, 701, 564), (699, 698, 700, 701), (561, 696, 699, 563), (696, 697, 698, 699), (640, 707, 694, 447), (707, 706, 695, 694), (680, 691, 694, 695), (681, 680, 695, 448), (642, 709, 710, 448), (561, 708, 709, 642), (667, 713, 714, 668), (666, 712, 713, 667), (665, 711, 712, 666), (664, 708, 711, 665), (663, 679, 710, 660), (735, 717, 721, 736), (567, 720, 715, 285), (568, 719, 720, 567), (569, 718, 719, 568), (566, 717, 718, 569), (736, 721, 716, 741), (693, 692, 716, 447), (725, 724, 722), (726, 725, 722), (723, 727, 722), (727, 728, 722), (728, 729, 722), (729, 730, 722), (724, 731, 722), (730, 726, 722), (731, 732, 722), (732, 733, 722), (445, 283, 733, 732), (446, 445, 732, 731), (552, 639, 726, 730), (506, 446, 731, 724), (555, 552, 730, 729), (554, 555, 729, 728), (553, 554, 728, 727), (284, 553, 727, 723), (639, 444, 725, 726), (444, 506, 724, 725), (639, 736, 741, 444), (552, 735, 736, 639), (445, 737, 738, 283), (692, 740, 741, 716), (506, 740, 739, 446), (446, 739, 737, 445), (720, 744, 734, 715), (719, 743, 744, 720), (718, 742, 743, 719), (717, 735, 742, 718), (800, 995, 747, 309), (290, 545, 746, 302), (302, 746, 536, 352), (527, 523, 749, 748), (521, 547, 548, 523), (914, 550, 435, 904), (906, 902, 755, 756), (545, 755, 750, 746), (903, 908, 752, 751), (746, 750, 754, 536), (748, 749, 753, 756), (909, 903, 751, 757), (753, 749, 551, 550), (654, 773, 774), (759, 764, 766, 760), (760, 766, 765, 758), (764, 767, 769, 766), (766, 769, 768, 765), (767, 770, 772, 769), (769, 772, 771, 768), (773, 759, 760, 774), (774, 760, 758, 637), (770, 762, 763, 772), (772, 763, 761, 771), (759, 622, 625, 764), (637, 654, 774), (343, 351, 779, 778), (337, 776, 779, 351), (301, 775, 777, 330), (337, 330, 777, 776), (282, 775, 636, 296), (788, 307, 780, 791), (324, 790, 786, 420), (905, 909, 757, 754), (782, 401, 781), (372, 373, 394, 392), (401, 399, 781), (399, 400, 781), (391, 388, 783, 782), (390, 389, 400, 397), (384, 385, 386), (383, 385, 362), (385, 384, 379), (358, 359, 364, 363), (915, 914, 543, 15), (336, 329, 306, 791), (323, 785, 788, 417), (322, 789, 787, 414), (414, 787, 785, 323), (420, 786, 789, 322), (331, 336, 791, 780), (297, 301, 793, 792), (331, 793, 301, 332), (633, 632, 796, 795), (634, 633, 795, 797), (635, 634, 797, 798), (531, 635, 798, 799), (389, 391, 781), (911, 549, 541, 542), (5, 911, 542, 9), (537, 810, 814, 815), (542, 541, 809, 808), (534, 809, 812, 544), (544, 812, 811, 538), (538, 811, 810, 537), (9, 542, 808, 813), (437, 806, 440), (426, 949, 804, 430), (916, 6, 794, 912), (309, 311, 942, 800), (805, 1005, 942, 311), (431, 971, 18, 1), (1006, 1005, 805, 440), (820, 821, 889, 888), (1009, 1010, 843, 827), (833, 828, 853, 868), (818, 819, 887, 886), (817, 882, 890, 884), (816, 818, 886, 883), (863, 857, 818, 816), (1012, 1011, 822, 837), (1008, 1009, 827, 832), (1013, 1012, 837, 879), (838, 823, 858, 862), (857, 867, 819, 818), (828, 842, 848, 853), (823, 838, 841, 826), (826, 841, 840, 825), (825, 840, 839, 824), (824, 839, 837, 822), (833, 823, 826, 836), (836, 826, 825, 835), (835, 825, 824, 834), (834, 824, 822, 832), (828, 833, 836, 831), (831, 836, 835, 830), (830, 835, 834, 829), (829, 834, 832, 827), (842, 828, 831, 844), (844, 831, 830, 845), (845, 830, 829, 846), (846, 829, 827, 843), (1011, 1008, 832, 822), (823, 833, 868, 858), (877, 878, 817, 22), (879, 880, 25, 314), (881, 877, 22, 27), (867, 852, 820, 819), (847, 852, 854, 849), (849, 854, 855, 850), (850, 855, 856, 851), (851, 856, 853, 848), (852, 867, 869, 854), (854, 869, 870, 855), (855, 870, 871, 856), (856, 871, 868, 853), (867, 857, 859, 869), (869, 859, 860, 870), (870, 860, 861, 871), (871, 861, 858, 868), (857, 863, 866, 859), (859, 866, 865, 860), (860, 865, 864, 861), (861, 864, 862, 858), (852, 847, 821, 820), (633, 634, 873, 872), (916, 632, 874, 917), (634, 635, 875, 873), (632, 633, 872, 874), (635, 531, 876, 875), (878, 882, 817), (863, 816, 933), (840, 841, 877, 881), (837, 839, 880, 879), (841, 838, 878, 877), (819, 820, 888, 887), (839, 840, 881, 880), (933, 816, 883, 934), (887, 888, 897, 896), (934, 883, 892, 935), (32, 884, 893, 894), (888, 889, 898, 897), (884, 890, 900, 893), (886, 887, 896, 895), (22, 817, 884, 32), (893, 891, 34, 894), (900, 899, 891, 893), (895, 896, 885), (935, 936, 899, 900), (895, 885, 892), (897, 898, 885), (883, 886, 895, 892), (896, 897, 885), (6, 916, 917, 29), (632, 916, 912, 796), (905, 421, 422, 909), (753, 550, 914, 915), (422, 308, 903, 909), (308, 423, 908, 903), (4, 0, 902, 906), (543, 914, 904, 2), (784, 533, 912, 794), (927, 932, 913, 919), (2, 904, 910, 3), (802, 427, 901, 1000), (576, 586, 547, 546), (755, 902, 907, 750), (750, 907, 905, 754), (756, 753, 915, 906), (1007, 1013, 879, 314), (549, 911, 913, 631), (256, 1021, 925, 918), (1017, 921, 529, 1022), (1024, 630, 921, 1017), (1023, 629, 630, 1024), (1021, 1022, 529, 925), (628, 922, 530, 528), (911, 5, 919, 913), (918, 925, 932, 927), (921, 931, 926, 529), (630, 930, 931, 921), (629, 929, 930, 630), (922, 929, 928, 530), (925, 529, 926, 932), (892, 885, 936, 935), (890, 934, 935, 900), (882, 933, 934, 890), (641, 517, 645), (908, 999, 953, 752), (321, 962, 966, 423), (522, 994, 938, 408), (958, 962, 321), (321, 946, 970), (407, 409, 937), (408, 938, 937, 409), (423, 966, 999, 908), (937, 938, 939, 943), (943, 939, 940, 944), (944, 940, 941, 945), (945, 941, 800, 942), (949, 957, 959, 952), (952, 959, 960, 951), (951, 960, 961, 950), (950, 961, 958, 948), (957, 801, 963, 959), (959, 963, 964, 960), (960, 964, 965, 961), (961, 965, 962, 958), (801, 802, 967, 963), (963, 967, 968, 964), (964, 968, 969, 965), (965, 969, 966, 962), (980, 970, 972, 983), (983, 972, 973, 982), (982, 973, 974, 981), (981, 974, 971, 979), (985, 980, 983, 988), (988, 983, 982, 987), (987, 982, 981, 986), (986, 981, 979, 984), (990, 985, 988, 993), (993, 988, 987, 992), (992, 987, 986, 991), (991, 986, 984, 989), (975, 990, 993, 978), (978, 993, 992, 977), (977, 992, 991, 976), (976, 991, 989, 804), (948, 975, 978, 950), (950, 978, 977, 951), (951, 977, 976, 952), (952, 976, 804, 949), (18, 971, 974, 234), (234, 974, 973, 947), (947, 973, 972, 235), (235, 972, 970, 946), (938, 994, 996, 939), (939, 996, 997, 940), (940, 997, 998, 941), (941, 998, 995, 800), (994, 953, 954, 996), (996, 954, 955, 997), (997, 955, 956, 998), (998, 956, 803, 995), (1000, 803, 956, 1003), (1003, 956, 955, 1002), (1002, 955, 954, 1001), (1001, 954, 953, 999), (802, 1000, 1003, 967), (967, 1003, 1002, 968), (968, 1002, 1001, 969), (969, 1001, 999, 966), (1004, 943, 944), (943, 1004, 937), (1004, 419, 295, 937), (942, 1005, 945), (1005, 1004, 944, 945), (439, 1004, 1005, 1006), (440, 806, 1006), (1246, 355, 402, 1245), (29, 917, 1013, 1007), (872, 873, 1008, 1011), (917, 874, 1012, 1013), (873, 875, 1009, 1008), (874, 872, 1011, 1012), (875, 876, 1010, 1009), (838, 862, 933, 882, 878), (862, 864, 933), (864, 865, 933), (865, 866, 933), (866, 863, 933), (1247, 298, 1014), (1246, 1247, 1014, 355), (298, 339, 354, 1014), (296, 525, 526, 1016), (1015, 296, 1016, 300), (300, 1016, 527, 290), (1019, 1026, 1235), (910, 436, 1022, 1021), (601, 1023, 1024, 600), (600, 1024, 1017, 599), (599, 1017, 1022, 436), (629, 1023, 1020, 920), (3, 910, 1021, 256), (255, 254, 1025), (1019, 1018, 1026), (1026, 1018, 1028), (255, 1025, 1027), (1235, 1026, 1028, 1240), (255, 1027, 1029, 1030), (1028, 1018, 1032, 1031), (1042, 1091, 1158, 1109), (1092, 1041, 1108, 1159), (1067, 1066, 1034, 1035), (1036, 1033, 1037, 1096), (1047, 1048, 1115, 1114), (1095, 1038, 1039, 1094), (1040, 1093, 1160, 1107), (1093, 1040, 1041, 1092), (1034, 1031, 1099, 1100), (1091, 1042, 1043, 1090), (1066, 1067, 1134, 1133), (1089, 1044, 1045, 1088), (1094, 1039, 1106, 1161), (1087, 1046, 1047, 1086), (1068, 1065, 1132, 1135), (1085, 1048, 1049, 1084), (1045, 1046, 1113, 1112), (1083, 1050, 1051, 1082), (1038, 1095, 1162, 1105), (1081, 1052, 1053, 1080), (1064, 1069, 1136, 1131), (1079, 1054, 1055, 1078), (1096, 1037, 1104, 1163), (1077, 1056, 1057, 1076), (1070, 1063, 1130, 1137), (1075, 1058, 1059, 1074), (1043, 1044, 1111, 1110), (1073, 1060, 1061, 1072), (1062, 1071, 1138, 1129), (1071, 1062, 1063, 1070), (1031, 1032, 1099), (1069, 1064, 1065, 1068), (1072, 1061, 1128, 1139), (1098, 1097, 1164, 1165), (1149, 1118, 1185, 1216), (1117, 1150, 1217, 1184), (1151, 1116, 1183, 1218), (1115, 1152, 1219, 1182), (1132, 1133, 1200, 1199), (1153, 1114, 1181, 1220), (1130, 1131, 1198, 1197), (1113, 1154, 1221, 1180), (1128, 1129, 1196, 1195), (1155, 1112, 1179, 1222), (1126, 1127, 1194, 1193), (1111, 1156, 1223, 1178), (1124, 1125, 1192, 1191), (1157, 1110, 1177, 1224), (1122, 1123, 1190, 1189), (1109, 1158, 1225, 1176), (1049, 1050, 1117, 1116), (1090, 1043, 1110, 1157), (1029, 1033, 1102, 1097), (1044, 1089, 1156, 1111), (1051, 1052, 1119, 1118), (1088, 1045, 1112, 1155), (1046, 1087, 1154, 1113), (1053, 1054, 1121, 1120), (1086, 1047, 1114, 1153), (1048, 1085, 1152, 1115), (1055, 1056, 1123, 1122), (1084, 1049, 1116, 1151), (1033, 1036, 1101, 1102), (1050, 1083, 1150, 1117), (1057, 1058, 1125, 1124), (1035, 1034, 1100, 1103), (1082, 1051, 1118, 1149), (1052, 1081, 1148, 1119), (1059, 1060, 1127, 1126), (1080, 1053, 1120, 1147), (1054, 1079, 1146, 1121), (1061, 1062, 1129, 1128), (1078, 1055, 1122, 1145), (1056, 1077, 1144, 1123), (1063, 1064, 1131, 1130), (1037, 1038, 1105, 1104), (1076, 1057, 1124, 1143), (1058, 1075, 1142, 1125), (1065, 1066, 1133, 1132), (1039, 1040, 1107, 1106), (1074, 1059, 1126, 1141), (1060, 1073, 1140, 1127), (1030, 1029, 1097, 1098), (1041, 1042, 1109, 1108), (1170, 1167, 1166, 1032), (1165, 1164, 1169, 1168), (1230, 1171, 1172, 1229), (1228, 1173, 1174, 1227), (1226, 1175, 1176, 1225), (1224, 1177, 1178, 1223), (1222, 1179, 1180, 1221), (1220, 1181, 1182, 1219), (1218, 1183, 1184, 1217), (1216, 1185, 1186, 1215), (1214, 1187, 1188, 1213), (1212, 1189, 1190, 1211), (1210, 1191, 1192, 1209), (1208, 1193, 1194, 1207), (1206, 1195, 1196, 1205), (1204, 1197, 1198, 1203), (1202, 1199, 1200, 1201), (1119, 1148, 1215, 1186), (1099, 1032, 1166), (1147, 1120, 1187, 1214), (1100, 1099, 1166, 1167), (1121, 1146, 1213, 1188), (1145, 1122, 1189, 1212), (1097, 1102, 1169, 1164), (1123, 1144, 1211, 1190), (1143, 1124, 1191, 1210), (1102, 1101, 1168, 1169), (1125, 1142, 1209, 1192), (1103, 1100, 1167, 1170), (1141, 1126, 1193, 1208), (1104, 1105, 1172, 1171), (1127, 1140, 1207, 1194), (1106, 1107, 1174, 1173), (1139, 1128, 1195, 1206), (1108, 1109, 1176, 1175), (1129, 1138, 1205, 1196), (1110, 1111, 1178, 1177), (1137, 1130, 1197, 1204), (1163, 1104, 1171, 1230), (1112, 1113, 1180, 1179), (1131, 1136, 1203, 1198), (1105, 1162, 1229, 1172), (1114, 1115, 1182, 1181), (1135, 1132, 1199, 1202), (1161, 1106, 1173, 1228), (1116, 1117, 1184, 1183), (1133, 1134, 1201, 1200), (1107, 1160, 1227, 1174), (1118, 1119, 1186, 1185), (1159, 1108, 1175, 1226), (1120, 1121, 1188, 1187), (1025, 1231, 1236, 1027), (1231, 1232, 1237, 1236), (1232, 1233, 1238, 1237), (1233, 1234, 1239, 1238), (1234, 1235, 1240, 1239), (1240, 1066, 1065), (1066, 1240, 1034), (1061, 1240, 1062), (1062, 1240, 1063), (1063, 1240, 1064), (1064, 1240, 1065), (1239, 1060, 1059), (1239, 1059, 1058), (1239, 1058, 1057), (1239, 1057, 1056), (1055, 1239, 1056), (1238, 1054, 1053), (1238, 1053, 1052), (1238, 1052, 1051), (1238, 1051, 1050), (1049, 1238, 1050), (1237, 1048, 1047), (1043, 1237, 1044), (1044, 1237, 1045), (1045, 1237, 1046), (1046, 1237, 1047), (1236, 1042, 1041), (1236, 1041, 1040), (1236, 1040, 1039), (1236, 1039, 1038), (1236, 1038, 1037), (1033, 1236, 1037), (1029, 1027, 1236, 1033), (1043, 1042, 1236, 1237), (1049, 1048, 1237, 1238), (1055, 1054, 1238, 1239), (1061, 1060, 1239), (1028, 1031, 1034), (263, 1234, 1233), (263, 1233, 1232), (254, 263, 1232, 1231), (263, 1019, 1235, 1234), (1025, 254, 1231), (317, 318, 320, 316), (359, 358, 1247, 1246), (359, 1246, 1245, 347), (411, 1244, 1245, 402), (410, 1243, 1244, 411), (409, 1242, 1243, 410), (407, 1241, 1242, 409), (404, 1241, 790, 324), (358, 334, 298, 1247), (1240, 1028, 1034), (1240, 1061, 1239), (250, 245, 1260, 1249), (245, 249, 1253, 1260), (66, 65, 1308, 1248), (244, 243, 1259, 1257), (259, 262, 1255, 1258), (243, 251, 64, 1259), (1019, 259, 1258, 1261), (248, 244, 1257, 1252), (260, 246, 1250, 1254), (252, 247, 1256, 1251), (262, 260, 1254, 1255), (249, 248, 1252, 1253), (253, 252, 1251, 257), (246, 250, 1249, 1250), (251, 253, 257, 64), (247, 256, 278, 1256), (1296, 1298, 47), (1298, 1297, 47), (1299, 1301, 265), (1301, 1300, 265), (1285, 1272, 1274, 1286), (1286, 1274, 1273, 1284), (1276, 1290, 1292, 1277), (1277, 1292, 1291, 1275), (1279, 1266, 1268, 1280), (1280, 1268, 1267, 1278), (1266, 1263, 1265, 1268), (1268, 1265, 1264, 1267), (1282, 1269, 1271, 1283), (1283, 1271, 1270, 1281), (1269, 1285, 1286, 1271), (1271, 1286, 1284, 1270), (1294, 1287, 1289, 1295), (1295, 1289, 1288, 1293), (1290, 1294, 1295, 1292), (1292, 1295, 1293, 1291), (1278, 1282, 1283, 1280), (1280, 1283, 1281, 1279), (1272, 1302, 1304, 1274), (1274, 1304, 1303, 1273), (1287, 1264, 1265, 1289), (1289, 1265, 1263, 1288), (1306, 1300, 1301, 1307), (1307, 1301, 1299, 1305), (1275, 1297, 1298, 1277), (1277, 1298, 1296, 1276), (1302, 1306, 1307, 1304), (1304, 1307, 1305, 1303), (1267, 1264, 258, 266), (1018, 1019, 1261, 1262), (272, 267, 1311, 1316), (274, 269, 1313, 1318), (273, 275, 1319, 1317), (268, 272, 1316, 1312), (275, 274, 1318, 1319), (281, 280, 1321, 1322), (271, 270, 1314, 1315), (280, 268, 1312, 1321), (258, 273, 1317, 1309), (266, 258, 1309, 1310), (270, 266, 1310, 1314), (279, 281, 1322, 1320), (267, 271, 1315, 1311), (269, 1248, 1308, 1313), (68, 1308, 65), (1713, 1324, 1308, 68), (1325, 68, 67, 1622), (1325, 1530, 1438, 1713), (1348, 1438, 1437), (1323, 1349, 1326), (1348, 1437, 1436), (1348, 1436, 1435), (1348, 1435, 1434, 1347), (1347, 1434, 1433), (1347, 1433, 1432), (1347, 1432, 1431), (1347, 1431, 1430, 1346), (1346, 1430, 1429), (1346, 1429, 1428), (1346, 1428, 1427), (1346, 1427, 1426, 1345), (1345, 1426, 1425), (1345, 1425, 1424), (1345, 1424, 1423), (1345, 1423, 1422, 1344), (1344, 1422, 1421), (1344, 1421, 1420), (1344, 1420, 1419), (1344, 1419, 1418, 1343), (1343, 1418, 1417), (1343, 1417, 1416), (1343, 1416, 1415), (1343, 1415, 1414, 1342), (1342, 1414, 1413), (1342, 1413, 1412), (1342, 1412, 1411), (1342, 1411, 1410, 1341), (1341, 1410, 1409), (1341, 1409, 1408), (1341, 1408, 1407), (1341, 1407, 1406, 1340), (1340, 1406, 1405), (1340, 1405, 1404), (1340, 1404, 1403), (1340, 1403, 1402, 1339), (1339, 1402, 1401), (1339, 1401, 1400), (1339, 1400, 1399), (1339, 1399, 1398, 1338), (1338, 1398, 1397), (1338, 1397, 1396), (1338, 1396, 1395), (1338, 1395, 1394, 1337), (1337, 1394, 1393), (1337, 1393, 1392), (1337, 1392, 1391), (1337, 1391, 1390, 1336), (1336, 1390, 1389), (1336, 1389, 1388), (1336, 1388, 1387), (1336, 1387, 1386, 1335), (1335, 1386, 1385), (1335, 1385, 1384), (1335, 1384, 1383), (1335, 1383, 1382, 1334), (1334, 1382, 1381), (1334, 1381, 1380), (1334, 1380, 1379), (1334, 1379, 1378, 1333), (1333, 1378, 1377), (1333, 1377, 1376), (1333, 1376, 1375), (1333, 1375, 1374, 1332), (1332, 1374, 1373), (1332, 1373, 1372), (1332, 1372, 1371), (1332, 1371, 1370, 1331), (1331, 1370, 1369), (1331, 1369, 1368), (1331, 1368, 1367), (1331, 1367, 1366, 1330), (1330, 1366, 1365), (1330, 1365, 1364), (1330, 1364, 1363), (1330, 1363, 1362, 1329), (1329, 1362, 1361), (1329, 1361, 1360), (1329, 1360, 1359), (1329, 1359, 1358, 1328), (1328, 1358, 1357), (1328, 1357, 1356), (1328, 1356, 1355), (1328, 1355, 1354, 1327), (1327, 1354, 1353), (1327, 1353, 1352), (1327, 1352, 1351), (1327, 1351, 1350, 1323), (1323, 1350, 1349), (1433, 1434, 1525, 1524), (1407, 1408, 1499, 1498), (1381, 1382, 1473, 1472), (1355, 1356, 1447, 1446), (1467, 1376, 1559, 1651), (1384, 1385, 1568, 1567), (1477, 1386, 1569, 1661), (1493, 1402, 1585, 1677), (1435, 1436, 1527, 1526), (1409, 1410, 1501, 1500), (1383, 1384, 1475, 1474), (1357, 1358, 1449, 1448), (1503, 1412, 1595, 1687), (1434, 1435, 1618, 1617), (1519, 1428, 1611, 1703), (1382, 1383, 1566, 1565), (1437, 1438, 1529, 1528), (1411, 1412, 1503, 1502), (1385, 1386, 1477, 1476), (1359, 1360, 1451, 1450), (1529, 1438, 1530, 1621), (1349, 1440, 1624, 1532), (1359, 1450, 1634, 1542), (1413, 1414, 1505, 1504), (1387, 1388, 1479, 1478), (1361, 1362, 1453, 1452), (1432, 1433, 1616, 1615), (1439, 1326, 1531, 1623), (1380, 1381, 1564, 1563), (1415, 1416, 1507, 1506), (1389, 1390, 1481, 1480), (1363, 1364, 1455, 1454), (1385, 1476, 1660, 1568), (1375, 1466, 1650, 1558), (1411, 1502, 1686, 1594), (1430, 1431, 1614, 1613), (1417, 1418, 1509, 1508), (1391, 1392, 1483, 1482), (1365, 1366, 1457, 1456), (1401, 1492, 1676, 1584), (1378, 1379, 1562, 1561), (1437, 1528, 1712, 1620), (1419, 1420, 1511, 1510), (1393, 1394, 1485, 1484), (1367, 1368, 1459, 1458), (1427, 1518, 1702, 1610), (1449, 1358, 1541, 1633), (1428, 1429, 1612, 1611), (1421, 1422, 1513, 1512), (1395, 1396, 1487, 1486), (1369, 1370, 1461, 1460), (1465, 1374, 1557, 1649), (1376, 1377, 1560, 1559), (1475, 1384, 1567, 1659), (1423, 1424, 1515, 1514), (1397, 1398, 1489, 1488), (1371, 1372, 1463, 1462), (1491, 1400, 1583, 1675), (1501, 1410, 1593, 1685), (1426, 1427, 1610, 1609), (1425, 1426, 1517, 1516), (1399, 1400, 1491, 1490), (1373, 1374, 1465, 1464), (1517, 1426, 1609, 1701), (1374, 1375, 1558, 1557), (1527, 1436, 1619, 1711), (1373, 1464, 1648, 1556), (1427, 1428, 1519, 1518), (1401, 1402, 1493, 1492), (1375, 1376, 1467, 1466), (1349, 1350, 1441, 1440), (1357, 1448, 1632, 1540), (1424, 1425, 1608, 1607), (1399, 1490, 1674, 1582), (1372, 1373, 1556, 1555), (1429, 1430, 1521, 1520), (1403, 1404, 1495, 1494), (1377, 1378, 1469, 1468), (1351, 1352, 1443, 1442), (1383, 1474, 1658, 1566), (1425, 1516, 1700, 1608), (1409, 1500, 1684, 1592), (1422, 1423, 1606, 1605), (1431, 1432, 1523, 1522), (1405, 1406, 1497, 1496), (1379, 1380, 1471, 1470), (1353, 1354, 1445, 1444), (1463, 1372, 1555, 1647), (1370, 1371, 1554, 1553), (1435, 1526, 1710, 1618), (1489, 1398, 1581, 1673), (1617, 1618, 1710, 1709), (1591, 1592, 1684, 1683), (1565, 1566, 1658, 1657), (1539, 1540, 1632, 1631), (1619, 1620, 1712, 1711), (1593, 1594, 1686, 1685), (1567, 1568, 1660, 1659), (1541, 1542, 1634, 1633), (1595, 1596, 1688, 1687), (1569, 1570, 1662, 1661), (1543, 1544, 1636, 1635), (1597, 1598, 1690, 1689), (1571, 1572, 1664, 1663), (1545, 1546, 1638, 1637), (1599, 1600, 1692, 1691), (1573, 1574, 1666, 1665), (1530, 1325, 1622, 1621), (1547, 1548, 1640, 1639), (1601, 1602, 1694, 1693), (1575, 1576, 1668, 1667), (1549, 1550, 1642, 1641), (1603, 1604, 1696, 1695), (1577, 1578, 1670, 1669), (1551, 1552, 1644, 1643), (1605, 1606, 1698, 1697), (1579, 1580, 1672, 1671), (1553, 1554, 1646, 1645), (1607, 1608, 1700, 1699), (1581, 1582, 1674, 1673), (1555, 1556, 1648, 1647), (1609, 1610, 1702, 1701), (1583, 1584, 1676, 1675), (1557, 1558, 1650, 1649), (1531, 1532, 1624, 1623), (1611, 1612, 1704, 1703), (1585, 1586, 1678, 1677), (1559, 1560, 1652, 1651), (1533, 1534, 1626, 1625), (1613, 1614, 1706, 1705), (1587, 1588, 1680, 1679), (1561, 1562, 1654, 1653), (1535, 1536, 1628, 1627), (1615, 1616, 1708, 1707), (1589, 1590, 1682, 1681), (1563, 1564, 1656, 1655), (1537, 1538, 1630, 1629), (1436, 1437, 1620, 1619), (1451, 1360, 1543, 1635), (1441, 1350, 1533, 1625), (1413, 1504, 1688, 1596), (1386, 1387, 1570, 1569), (1429, 1520, 1704, 1612), (1387, 1478, 1662, 1570), (1403, 1494, 1678, 1586), (1361, 1452, 1636, 1544), (1388, 1389, 1572, 1571), (1377, 1468, 1652, 1560), (1505, 1414, 1597, 1689), (1351, 1442, 1626, 1534), (1479, 1388, 1571, 1663), (1390, 1391, 1574, 1573), (1521, 1430, 1613, 1705), (1453, 1362, 1545, 1637), (1495, 1404, 1587, 1679), (1415, 1506, 1690, 1598), (1392, 1393, 1576, 1575), (1469, 1378, 1561, 1653), (1389, 1480, 1664, 1572), (1443, 1352, 1535, 1627), (1363, 1454, 1638, 1546), (1394, 1395, 1578, 1577), (1431, 1522, 1706, 1614), (1507, 1416, 1599, 1691), (1405, 1496, 1680, 1588), (1481, 1390, 1573, 1665), (1396, 1397, 1580, 1579), (1379, 1470, 1654, 1562), (1455, 1364, 1547, 1639), (1353, 1444, 1628, 1536), (1417, 1508, 1692, 1600), (1398, 1399, 1582, 1581), (1523, 1432, 1615, 1707), (1391, 1482, 1666, 1574), (1326, 1349, 1532, 1531), (1497, 1406, 1589, 1681), (1400, 1401, 1584, 1583), (1471, 1380, 1563, 1655), (1365, 1456, 1640, 1548), (1350, 1351, 1534, 1533), (1445, 1354, 1537, 1629), (1509, 1418, 1601, 1693), (1402, 1403, 1586, 1585), (1483, 1392, 1575, 1667), (1352, 1353, 1536, 1535), (1457, 1366, 1549, 1641), (1404, 1405, 1588, 1587), (1419, 1510, 1694, 1602), (1354, 1355, 1538, 1537), (1393, 1484, 1668, 1576), (1406, 1407, 1590, 1589), (1367, 1458, 1642, 1550), (1356, 1357, 1540, 1539), (1511, 1420, 1603, 1695), (1408, 1409, 1592, 1591), (1485, 1394, 1577, 1669), (1358, 1359, 1542, 1541), (1459, 1368, 1551, 1643), (1410, 1411, 1594, 1593), (1421, 1512, 1696, 1604), (1360, 1361, 1544, 1543), (1395, 1486, 1670, 1578), (1412, 1413, 1596, 1595), (1369, 1460, 1644, 1552), (1325, 1713, 68), (1362, 1363, 1546, 1545), (1433, 1524, 1708, 1616), (1513, 1422, 1605, 1697), (1414, 1415, 1598, 1597), (1525, 1434, 1617, 1709), (1487, 1396, 1579, 1671), (1364, 1365, 1548, 1547), (1407, 1498, 1682, 1590), (1461, 1370, 1553, 1645), (1416, 1417, 1600, 1599), (1499, 1408, 1591, 1683), (1423, 1514, 1698, 1606), (1366, 1367, 1550, 1549), (1381, 1472, 1656, 1564), (1397, 1488, 1672, 1580), (1418, 1419, 1602, 1601), (1473, 1382, 1565, 1657), (1371, 1462, 1646, 1554), (1368, 1369, 1552, 1551), (1355, 1446, 1630, 1538), (1515, 1424, 1607, 1699), (1420, 1421, 1604, 1603), (1447, 1356, 1539, 1631), (67, 68, 69), (1713, 1438, 1348, 1324), (1308, 1324, 1348, 1313), (1313, 1348, 1347, 1318), (1318, 1347, 1346, 1319), (1319, 1346, 1345, 1317), (1309, 1317, 1345), (1309, 1345, 1344, 1310), (1310, 1344, 1314), (1315, 1314, 1344), (1343, 1311, 1315), (1343, 1315, 1344), (1343, 1342, 1311), (1311, 1342, 1341, 1316), (1339, 1316, 1340), (1341, 1340, 1316), (1312, 1316, 1339), (1339, 1338, 1312), (1338, 1337, 1312), (1312, 1337, 1336, 1321), (1336, 1335, 1321), (1321, 1333, 1322), (1334, 1333, 1321), (1335, 1334, 1321), (1333, 1332, 1322), (1332, 1331, 1322), (1322, 1328, 1320), (1329, 1328, 1322), (1330, 1329, 1322), (1331, 1330, 1322), (1328, 1327, 1320), (1327, 1323, 1320)])
me_cube_002.polygons.foreach_set('use_smooth', [True] * 1597)
me_cube_002.use_remesh_preserve_volume = False
me_cube_002.use_remesh_preserve_attributes = False
me_cube_002.use_mirror_vertex_groups = False
me_cube_002.update()

# ---- objects
ob_7_62x51_bullet = bpy.data.objects.new('7.62x51 Bullet', me_cylinder_008)
ob_magazine = bpy.data.objects.new('Magazine', me_cube)
ob_scar_h = bpy.data.objects.new('Scar-H', me_cube_002)

# ---- transforms, parenting, visibility, modifiers, constraints
ob_7_62x51_bullet.location = (0.1189, 3.042e-09, -0.196)
ob_7_62x51_bullet.lineart.crease_threshold = 0.0
_m = ob_7_62x51_bullet.modifiers.new('Bevel', 'BEVEL')
_m.segments = 4
_m.limit_method = 'WEIGHT'
_m.use_clamp_overlap = False
_m.spread = 0.0
_m = ob_7_62x51_bullet.modifiers.new('Subsurf', 'SUBSURF')
_m.uv_smooth = 'PRESERVE_CORNERS'
_m.quality = 2
_m.levels = 2
_m.show_only_control_edges = False
_m = ob_7_62x51_bullet.modifiers.new('Mirror', 'MIRROR')
_m.use_axis = (False, True, False)
_m = ob_7_62x51_bullet.modifiers.new('Array', 'ARRAY')
_m.count = 9
_m.constant_offset_displace = (0.0, 0.0, 0.0)
_m.relative_offset_displace = (0.0, 0.0, -1.0)
ob_magazine.location = (-0.1267, 4.511e-08, -0.3357)
ob_magazine.lineart.crease_threshold = 0.0
_m = ob_magazine.modifiers.new('Mirror', 'MIRROR')
_m.use_axis = (False, True, False)
_m.use_clip = True
_m = ob_magazine.modifiers.new('Bevel', 'BEVEL')
_m.segments = 4
_m.limit_method = 'WEIGHT'
_m.use_clamp_overlap = False
_m.spread = 0.0
_m = ob_magazine.modifiers.new('Subsurf', 'SUBSURF')
_m.uv_smooth = 'PRESERVE_CORNERS'
_m.quality = 2
_m.levels = 2
_m.show_only_control_edges = False
_m = ob_magazine.modifiers.new('Auto Smooth', 'NODES')
_m.node_group = ng_auto_smooth
_gi = [s.identifier for s in ng_auto_smooth.interface.items_tree if s.item_type == 'SOCKET' and s.in_out == 'INPUT']
_m[_gi[1]] = 1.134  # Angle
ob_scar_h.location = (0.0, 0.0, 5.96e-08)
ob_scar_h.lineart.crease_threshold = 0.0
_m = ob_scar_h.modifiers.new('Mirror', 'MIRROR')
_m.use_axis = (False, True, False)
_m.use_clip = True
_m = ob_scar_h.modifiers.new('Bevel', 'BEVEL')
_m.segments = 4
_m.limit_method = 'WEIGHT'
_m.use_clamp_overlap = False
_m.spread = 0.0
_m = ob_scar_h.modifiers.new('Subsurf', 'SUBSURF')
_m.uv_smooth = 'PRESERVE_CORNERS'
_m.quality = 2
_m.levels = 2
_m.show_only_control_edges = False
_m = ob_scar_h.modifiers.new('Auto Smooth', 'NODES')
_m.node_group = ng_auto_smooth
_gi = [s.identifier for s in ng_auto_smooth.interface.items_tree if s.item_type == 'SOCKET' and s.in_out == 'INPUT']
_m[_gi[1]] = 0.8727  # Angle

# ---- collection membership
col_collection_1.objects.link(ob_7_62x51_bullet)
col_collection_1.objects.link(ob_magazine)
col_collection_1.objects.link(ob_scar_h)

# ---- scene / render settings (as saved in the file)
scene.frame_start = 1; scene.frame_end = 250; scene.frame_set(0)
scene.render.engine = 'CYCLES'
scene.render.resolution_percentage = 50
scene.render.dither_intensity = 0.0
scene.cycles.use_denoising = False
scene.cycles.samples = 128
scene.cycles.sampling_pattern = 'TABULATED_SOBOL'
scene.cycles.use_adaptive_sampling = False
scene.cycles.use_light_tree = False
scene.cycles.blur_glossy = 0.0
scene.cycles.sample_clamp_indirect = 0.0
scene.view_settings.view_transform = 'Standard'
bpy.context.view_layer.update()

# ---- added for rendering (the .blend has no active camera and no usable light): camera, sun
cam_auto = bpy.data.cameras.new('AutoCamera')
cam_auto.lens = 50.0
cam_auto.sensor_width = 36.0
cam_auto.clip_end = 1000.0
ob_auto_camera = bpy.data.objects.new('AutoCamera', cam_auto)
scene.collection.objects.link(ob_auto_camera)
ob_auto_camera.location = (7.51203, -7.93525, 5.11126)
ob_auto_camera.rotation_euler = (1.09748, -7.21219e-08, 0.694738)
scene.camera = ob_auto_camera
light_auto_sun = bpy.data.lights.new('AutoSun', 'SUN')
light_auto_sun.energy = 3.0
light_auto_sun.angle = 0.0523599
ob_auto_sun = bpy.data.objects.new('AutoSun', light_auto_sun)
scene.collection.objects.link(ob_auto_sun)
ob_auto_sun.rotation_euler = (0.872665, 0.174533, 0.523599)
bpy.context.view_layer.update()
